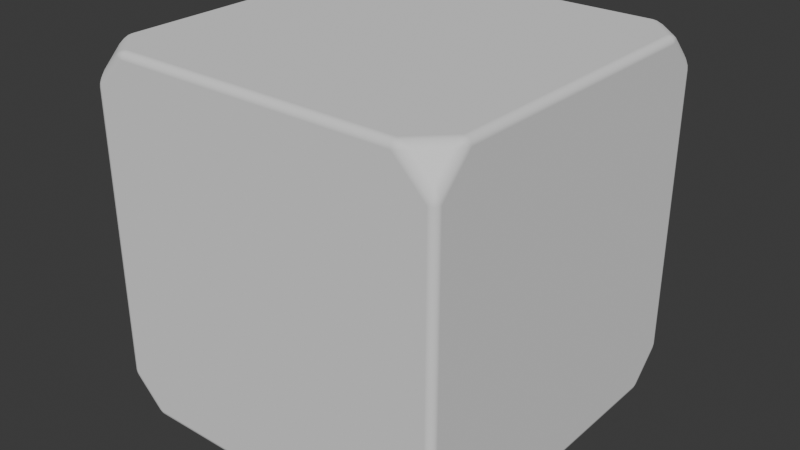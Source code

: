 # Source: dice.blend  (saved by Blender 4.0.36; exported with 4.5.12 LTS)
import bpy
from mathutils import Matrix  # noqa: F401  (used for matrix-valued properties, if any)

bpy.ops.wm.read_factory_settings(use_empty=True)
scene = bpy.context.scene
scene.name = 'Scene'

# ---- collections
col_collection = bpy.data.collections.new('Collection'); scene.collection.children.link(col_collection)

# ---- world
world_world = bpy.data.worlds.new('World'); scene.world = world_world
world_world.use_nodes = True; world_world.node_tree.nodes.clear()
_N = world_world.node_tree.nodes; _L = world_world.node_tree.links
n0 = _N.new('ShaderNodeOutputWorld'); n0.name = 'World Output'; n0.location = (300, 300)
n1 = _N.new('ShaderNodeBackground'); n1.name = 'Background'; n1.location = (10, 300)
n1.inputs[0].default_value = (0.05088, 0.05088, 0.05088, 1.0)
_L.new(n1.outputs[0], n0.inputs[0])
n0.is_active_output = True
world_world.color = (0.05088, 0.05088, 0.05088)
world_world.use_sun_shadow = False
world_world.sun_shadow_jitter_overblur = 0.0

# ---- meshes
me_cube_001 = bpy.data.meshes.new('Cube.001')
me_cube_001.from_pydata([(-0.3921, -0.4799, -0.5), (-0.3921, -0.5, -0.4799), (-0.4332, -0.4836, -0.4836), (-0.3921, -0.4898, -0.497), (-0.4062, -0.4821, -0.4976), (-0.4021, -0.4905, -0.4954), (-0.4062, -0.4976, -0.4821), (-0.3921, -0.497, -0.4898), (-0.4021, -0.4954, -0.4905), (-0.4212, -0.4835, -0.4916), (-0.4212, -0.4916, -0.4835), (-0.4114, -0.4911, -0.4911), (-0.4799, -0.5, -0.3921), (-0.5, -0.4799, -0.3921), (-0.4836, -0.4836, -0.4332), (-0.4898, -0.497, -0.3921), (-0.4821, -0.4976, -0.4062), (-0.4905, -0.4954, -0.4021), (-0.4976, -0.4821, -0.4062), (-0.497, -0.4898, -0.3921), (-0.4954, -0.4905, -0.4021), (-0.4835, -0.4916, -0.4212), (-0.4916, -0.4835, -0.4212), (-0.4911, -0.4911, -0.4114), (-0.4799, -0.3921, -0.5), (-0.4836, -0.4332, -0.4836), (-0.5, -0.3921, -0.4799), (-0.4821, -0.4062, -0.4976), (-0.4898, -0.3921, -0.497), (-0.4905, -0.4021, -0.4954), (-0.4916, -0.4212, -0.4835), (-0.4835, -0.4212, -0.4916), (-0.4911, -0.4114, -0.4911), (-0.497, -0.3921, -0.4898), (-0.4976, -0.4062, -0.4821), (-0.4954, -0.4021, -0.4905), (-0.3921, -0.5, 0.4799), (-0.3921, -0.4799, 0.5), (-0.4332, -0.4836, 0.4836), (-0.3921, -0.497, 0.4898), (-0.4062, -0.4976, 0.4821), (-0.4021, -0.4954, 0.4905), (-0.4062, -0.4821, 0.4976), (-0.3921, -0.4898, 0.497), (-0.4021, -0.4905, 0.4954), (-0.4212, -0.4916, 0.4835), (-0.4212, -0.4835, 0.4916), (-0.4114, -0.4911, 0.4911), (-0.4799, -0.3921, 0.5), (-0.5, -0.3921, 0.4799), (-0.4836, -0.4332, 0.4836), (-0.4898, -0.3921, 0.497), (-0.4821, -0.4062, 0.4976), (-0.4905, -0.4021, 0.4954), (-0.4976, -0.4062, 0.4821), (-0.497, -0.3921, 0.4898), (-0.4954, -0.4021, 0.4905), (-0.4835, -0.4212, 0.4916), (-0.4916, -0.4212, 0.4835), (-0.4911, -0.4114, 0.4911), (-0.4799, -0.5, 0.3921), (-0.4836, -0.4836, 0.4332), (-0.5, -0.4799, 0.3921), (-0.4821, -0.4976, 0.4062), (-0.4898, -0.497, 0.3921), (-0.4905, -0.4954, 0.4021), (-0.4916, -0.4835, 0.4212), (-0.4835, -0.4916, 0.4212), (-0.4911, -0.4911, 0.4114), (-0.497, -0.4898, 0.3921), (-0.4976, -0.4821, 0.4062), (-0.4954, -0.4905, 0.4021), (-0.4799, 0.3921, -0.5), (-0.5, 0.3921, -0.4799), (-0.4836, 0.4332, -0.4836), (-0.4898, 0.3921, -0.497), (-0.4821, 0.4062, -0.4976), (-0.4905, 0.4021, -0.4954), (-0.4976, 0.4062, -0.4821), (-0.497, 0.3921, -0.4898), (-0.4954, 0.4021, -0.4905), (-0.4835, 0.4212, -0.4916), (-0.4916, 0.4212, -0.4835), (-0.4911, 0.4114, -0.4911), (-0.5, 0.4799, -0.3921), (-0.4799, 0.5, -0.3921), (-0.4836, 0.4836, -0.4332), (-0.497, 0.4898, -0.3921), (-0.4976, 0.4821, -0.4062), (-0.4954, 0.4905, -0.4021), (-0.4821, 0.4976, -0.4062), (-0.4898, 0.497, -0.3921), (-0.4905, 0.4954, -0.4021), (-0.4916, 0.4835, -0.4212), (-0.4835, 0.4916, -0.4212), (-0.4911, 0.4911, -0.4114), (-0.3921, 0.4799, -0.5), (-0.4332, 0.4836, -0.4836), (-0.3921, 0.5, -0.4799), (-0.4062, 0.4821, -0.4976), (-0.3921, 0.4898, -0.497), (-0.4021, 0.4905, -0.4954), (-0.4212, 0.4916, -0.4835), (-0.4212, 0.4835, -0.4916), (-0.4114, 0.4911, -0.4911), (-0.3921, 0.497, -0.4898), (-0.4062, 0.4976, -0.4821), (-0.4021, 0.4954, -0.4905), (-0.3921, 0.4799, 0.5), (-0.3921, 0.5, 0.4799), (-0.4332, 0.4836, 0.4836), (-0.3921, 0.4898, 0.497), (-0.4062, 0.4821, 0.4976), (-0.4021, 0.4905, 0.4954), (-0.4062, 0.4976, 0.4821), (-0.3921, 0.497, 0.4898), (-0.4021, 0.4954, 0.4905), (-0.4212, 0.4835, 0.4916), (-0.4212, 0.4916, 0.4835), (-0.4114, 0.4911, 0.4911), (-0.4799, 0.5, 0.3921), (-0.5, 0.4799, 0.3921), (-0.4836, 0.4836, 0.4332), (-0.4898, 0.497, 0.3921), (-0.4821, 0.4976, 0.4062), (-0.4905, 0.4954, 0.4021), (-0.4976, 0.4821, 0.4062), (-0.497, 0.4898, 0.3921), (-0.4954, 0.4905, 0.4021), (-0.4835, 0.4916, 0.4212), (-0.4916, 0.4835, 0.4212), (-0.4911, 0.4911, 0.4114), (-0.4799, 0.3921, 0.5), (-0.4836, 0.4332, 0.4836), (-0.5, 0.3921, 0.4799), (-0.4821, 0.4062, 0.4976), (-0.4898, 0.3921, 0.497), (-0.4905, 0.4021, 0.4954), (-0.4916, 0.4212, 0.4835), (-0.4835, 0.4212, 0.4916), (-0.4911, 0.4114, 0.4911), (-0.497, 0.3921, 0.4898), (-0.4976, 0.4062, 0.4821), (-0.4954, 0.4021, 0.4905), (0.4799, -0.3921, -0.5), (0.5, -0.3921, -0.4799), (0.4836, -0.4332, -0.4836), (0.4898, -0.3921, -0.497), (0.4821, -0.4062, -0.4976), (0.4905, -0.4021, -0.4954), (0.4976, -0.4062, -0.4821), (0.497, -0.3921, -0.4898), (0.4954, -0.4021, -0.4905), (0.4835, -0.4212, -0.4916), (0.4916, -0.4212, -0.4835), (0.4911, -0.4114, -0.4911), (0.5, -0.4799, -0.3921), (0.4799, -0.5, -0.3921), (0.4836, -0.4836, -0.4332), (0.497, -0.4898, -0.3921), (0.4976, -0.4821, -0.4062), (0.4954, -0.4905, -0.4021), (0.4821, -0.4976, -0.4062), (0.4898, -0.497, -0.3921), (0.4905, -0.4954, -0.4021), (0.4916, -0.4835, -0.4212), (0.4835, -0.4916, -0.4212), (0.4911, -0.4911, -0.4114), (0.3921, -0.4799, -0.5), (0.4332, -0.4836, -0.4836), (0.3921, -0.5, -0.4799), (0.4062, -0.4821, -0.4976), (0.3921, -0.4898, -0.497), (0.4021, -0.4905, -0.4954), (0.4212, -0.4916, -0.4835), (0.4212, -0.4835, -0.4916), (0.4114, -0.4911, -0.4911), (0.3921, -0.497, -0.4898), (0.4062, -0.4976, -0.4821), (0.4021, -0.4954, -0.4905), (0.3921, -0.4799, 0.5), (0.3921, -0.5, 0.4799), (0.4332, -0.4836, 0.4836), (0.3921, -0.4898, 0.497), (0.4062, -0.4821, 0.4976), (0.4021, -0.4905, 0.4954), (0.4062, -0.4976, 0.4821), (0.3921, -0.497, 0.4898), (0.4021, -0.4954, 0.4905), (0.4212, -0.4835, 0.4916), (0.4212, -0.4916, 0.4835), (0.4114, -0.4911, 0.4911), (0.4799, -0.5, 0.3921), (0.5, -0.4799, 0.3921), (0.4836, -0.4836, 0.4332), (0.4898, -0.497, 0.3921), (0.4821, -0.4976, 0.4062), (0.4905, -0.4954, 0.4021), (0.4976, -0.4821, 0.4062), (0.497, -0.4898, 0.3921), (0.4954, -0.4905, 0.4021), (0.4835, -0.4916, 0.4212), (0.4916, -0.4835, 0.4212), (0.4911, -0.4911, 0.4114), (0.4799, -0.3921, 0.5), (0.4836, -0.4332, 0.4836), (0.5, -0.3921, 0.4799), (0.4821, -0.4062, 0.4976), (0.4898, -0.3921, 0.497), (0.4905, -0.4021, 0.4954), (0.4916, -0.4212, 0.4835), (0.4835, -0.4212, 0.4916), (0.4911, -0.4114, 0.4911), (0.497, -0.3921, 0.4898), (0.4976, -0.4062, 0.4821), (0.4954, -0.4021, 0.4905), (0.3921, 0.4799, -0.5), (0.3921, 0.5, -0.4799), (0.4332, 0.4836, -0.4836), (0.3921, 0.4898, -0.497), (0.4062, 0.4821, -0.4976), (0.4021, 0.4905, -0.4954), (0.4062, 0.4976, -0.4821), (0.3921, 0.497, -0.4898), (0.4021, 0.4954, -0.4905), (0.4212, 0.4835, -0.4916), (0.4212, 0.4916, -0.4835), (0.4114, 0.4911, -0.4911), (0.4799, 0.5, -0.3921), (0.5, 0.4799, -0.3921), (0.4836, 0.4836, -0.4332), (0.4898, 0.497, -0.3921), (0.4821, 0.4976, -0.4062), (0.4905, 0.4954, -0.4021), (0.4976, 0.4821, -0.4062), (0.497, 0.4898, -0.3921), (0.4954, 0.4905, -0.4021), (0.4835, 0.4916, -0.4212), (0.4916, 0.4835, -0.4212), (0.4911, 0.4911, -0.4114), (0.4799, 0.3921, -0.5), (0.4836, 0.4332, -0.4836), (0.5, 0.3921, -0.4799), (0.4821, 0.4062, -0.4976), (0.4898, 0.3921, -0.497), (0.4905, 0.4021, -0.4954), (0.4916, 0.4212, -0.4835), (0.4835, 0.4212, -0.4916), (0.4911, 0.4114, -0.4911), (0.497, 0.3921, -0.4898), (0.4976, 0.4062, -0.4821), (0.4954, 0.4021, -0.4905), (0.4799, 0.3921, 0.5), (0.5, 0.3921, 0.4799), (0.4836, 0.4332, 0.4836), (0.4898, 0.3921, 0.497), (0.4821, 0.4062, 0.4976), (0.4905, 0.4021, 0.4954), (0.4976, 0.4062, 0.4821), (0.497, 0.3921, 0.4898), (0.4954, 0.4021, 0.4905), (0.4835, 0.4212, 0.4916), (0.4916, 0.4212, 0.4835), (0.4911, 0.4114, 0.4911), (0.5, 0.4799, 0.3921), (0.4799, 0.5, 0.3921), (0.4836, 0.4836, 0.4332), (0.497, 0.4898, 0.3921), (0.4976, 0.4821, 0.4062), (0.4954, 0.4905, 0.4021), (0.4821, 0.4976, 0.4062), (0.4898, 0.497, 0.3921), (0.4905, 0.4954, 0.4021), (0.4916, 0.4835, 0.4212), (0.4835, 0.4916, 0.4212), (0.4911, 0.4911, 0.4114), (0.3921, 0.4799, 0.5), (0.4332, 0.4836, 0.4836), (0.3921, 0.5, 0.4799), (0.4062, 0.4821, 0.4976), (0.3921, 0.4898, 0.497), (0.4021, 0.4905, 0.4954), (0.4212, 0.4916, 0.4835), (0.4212, 0.4835, 0.4916), (0.4114, 0.4911, 0.4911), (0.3921, 0.497, 0.4898), (0.4062, 0.4976, 0.4821), (0.4021, 0.4954, 0.4905)], [], [(26, 13, 62, 49, 134, 121, 84, 73), (182, 194, 205), (74, 86, 97), (38, 50, 61), (110, 122, 133), (170, 157, 192, 181, 36, 60, 12, 1), (252, 276, 108, 132, 48, 37, 180, 204), (98, 85, 120, 109, 278, 265, 228, 217), (146, 158, 169), (242, 229, 264, 253, 206, 193, 156, 145), (218, 230, 241), (254, 266, 277), (2, 14, 25), (0, 3, 5, 4), (3, 7, 8, 5), (1, 6, 8, 7), (6, 10, 11, 8), (2, 9, 11, 10), (9, 4, 5, 11), (5, 8, 11), (12, 15, 17, 16), (15, 19, 20, 17), (13, 18, 20, 19), (18, 22, 23, 20), (14, 21, 23, 22), (21, 16, 17, 23), (17, 20, 23), (24, 27, 29, 28), (27, 31, 32, 29), (25, 30, 32, 31), (30, 34, 35, 32), (26, 33, 35, 34), (33, 28, 29, 35), (29, 32, 35), (36, 39, 41, 40), (39, 43, 44, 41), (37, 42, 44, 43), (42, 46, 47, 44), (38, 45, 47, 46), (45, 40, 41, 47), (41, 44, 47), (48, 51, 53, 52), (51, 55, 56, 53), (49, 54, 56, 55), (54, 58, 59, 56), (50, 57, 59, 58), (57, 52, 53, 59), (53, 56, 59), (60, 63, 65, 64), (63, 67, 68, 65), (61, 66, 68, 67), (66, 70, 71, 68), (62, 69, 71, 70), (69, 64, 65, 71), (65, 68, 71), (72, 75, 77, 76), (75, 79, 80, 77), (73, 78, 80, 79), (78, 82, 83, 80), (74, 81, 83, 82), (81, 76, 77, 83), (77, 80, 83), (84, 87, 89, 88), (87, 91, 92, 89), (85, 90, 92, 91), (90, 94, 95, 92), (86, 93, 95, 94), (93, 88, 89, 95), (89, 92, 95), (96, 99, 101, 100), (99, 103, 104, 101), (97, 102, 104, 103), (102, 106, 107, 104), (98, 105, 107, 106), (105, 100, 101, 107), (101, 104, 107), (108, 111, 113, 112), (111, 115, 116, 113), (109, 114, 116, 115), (114, 118, 119, 116), (110, 117, 119, 118), (117, 112, 113, 119), (113, 116, 119), (120, 123, 125, 124), (123, 127, 128, 125), (121, 126, 128, 127), (126, 130, 131, 128), (122, 129, 131, 130), (129, 124, 125, 131), (125, 128, 131), (132, 135, 137, 136), (135, 139, 140, 137), (133, 138, 140, 139), (138, 142, 143, 140), (134, 141, 143, 142), (141, 136, 137, 143), (137, 140, 143), (144, 147, 149, 148), (147, 151, 152, 149), (145, 150, 152, 151), (150, 154, 155, 152), (146, 153, 155, 154), (153, 148, 149, 155), (149, 152, 155), (156, 159, 161, 160), (159, 163, 164, 161), (157, 162, 164, 163), (162, 166, 167, 164), (158, 165, 167, 166), (165, 160, 161, 167), (161, 164, 167), (168, 171, 173, 172), (171, 175, 176, 173), (169, 174, 176, 175), (174, 178, 179, 176), (170, 177, 179, 178), (177, 172, 173, 179), (173, 176, 179), (180, 183, 185, 184), (183, 187, 188, 185), (181, 186, 188, 187), (186, 190, 191, 188), (182, 189, 191, 190), (189, 184, 185, 191), (185, 188, 191), (192, 195, 197, 196), (195, 199, 200, 197), (193, 198, 200, 199), (198, 202, 203, 200), (194, 201, 203, 202), (201, 196, 197, 203), (197, 200, 203), (204, 207, 209, 208), (207, 211, 212, 209), (205, 210, 212, 211), (210, 214, 215, 212), (206, 213, 215, 214), (213, 208, 209, 215), (209, 212, 215), (216, 219, 221, 220), (219, 223, 224, 221), (217, 222, 224, 223), (222, 226, 227, 224), (218, 225, 227, 226), (225, 220, 221, 227), (221, 224, 227), (228, 231, 233, 232), (231, 235, 236, 233), (229, 234, 236, 235), (234, 238, 239, 236), (230, 237, 239, 238), (237, 232, 233, 239), (233, 236, 239), (240, 243, 245, 244), (243, 247, 248, 245), (241, 246, 248, 247), (246, 250, 251, 248), (242, 249, 251, 250), (249, 244, 245, 251), (245, 248, 251), (252, 255, 257, 256), (255, 259, 260, 257), (253, 258, 260, 259), (258, 262, 263, 260), (254, 261, 263, 262), (261, 256, 257, 263), (257, 260, 263), (264, 267, 269, 268), (267, 271, 272, 269), (265, 270, 272, 271), (270, 274, 275, 272), (266, 273, 275, 274), (273, 268, 269, 275), (269, 272, 275), (276, 279, 281, 280), (279, 283, 284, 281), (277, 282, 284, 283), (282, 286, 287, 284), (278, 285, 287, 286), (285, 280, 281, 287), (281, 284, 287), (24, 0, 4, 27), (27, 4, 9, 31), (31, 9, 2, 25), (1, 12, 16, 6), (6, 16, 21, 10), (10, 21, 14, 2), (13, 26, 34, 18), (18, 34, 30, 22), (22, 30, 25, 14), (60, 36, 40, 63), (63, 40, 45, 67), (67, 45, 38, 61), (37, 48, 52, 42), (42, 52, 57, 46), (46, 57, 50, 38), (49, 62, 70, 54), (54, 70, 66, 58), (58, 66, 61, 50), (96, 72, 76, 99), (99, 76, 81, 103), (103, 81, 74, 97), (73, 84, 88, 78), (78, 88, 93, 82), (82, 93, 86, 74), (85, 98, 106, 90), (90, 106, 102, 94), (94, 102, 97, 86), (132, 108, 112, 135), (135, 112, 117, 139), (139, 117, 110, 133), (109, 120, 124, 114), (114, 124, 129, 118), (118, 129, 122, 110), (121, 134, 142, 126), (126, 142, 138, 130), (130, 138, 133, 122), (168, 144, 148, 171), (171, 148, 153, 175), (175, 153, 146, 169), (145, 156, 160, 150), (150, 160, 165, 154), (154, 165, 158, 146), (157, 170, 178, 162), (162, 178, 174, 166), (166, 174, 169, 158), (204, 180, 184, 207), (207, 184, 189, 211), (211, 189, 182, 205), (181, 192, 196, 186), (186, 196, 201, 190), (190, 201, 194, 182), (193, 206, 214, 198), (198, 214, 210, 202), (202, 210, 205, 194), (240, 216, 220, 243), (243, 220, 225, 247), (247, 225, 218, 241), (217, 228, 232, 222), (222, 232, 237, 226), (226, 237, 230, 218), (229, 242, 250, 234), (234, 250, 246, 238), (238, 246, 241, 230), (276, 252, 256, 279), (279, 256, 261, 283), (283, 261, 254, 277), (253, 264, 268, 258), (258, 268, 273, 262), (262, 273, 266, 254), (265, 278, 286, 270), (270, 286, 282, 274), (274, 282, 277, 266), (26, 73, 79, 33), (33, 79, 75, 28), (28, 75, 72, 24), (98, 217, 223, 105), (105, 223, 219, 100), (100, 219, 216, 96), (242, 145, 151, 249), (249, 151, 147, 244), (244, 147, 144, 240), (170, 1, 7, 177), (177, 7, 3, 172), (172, 3, 0, 168), (12, 60, 64, 15), (15, 64, 69, 19), (19, 69, 62, 13), (48, 132, 136, 51), (51, 136, 141, 55), (55, 141, 134, 49), (120, 85, 91, 123), (123, 91, 87, 127), (127, 87, 84, 121), (156, 193, 199, 159), (159, 199, 195, 163), (163, 195, 192, 157), (180, 37, 43, 183), (183, 43, 39, 187), (187, 39, 36, 181), (206, 253, 259, 213), (213, 259, 255, 208), (208, 255, 252, 204), (278, 109, 115, 285), (285, 115, 111, 280), (280, 111, 108, 276), (264, 229, 235, 267), (267, 235, 231, 271), (271, 231, 228, 265), (72, 96, 216, 240, 144, 168, 0, 24)])
_uv = me_cube_001.uv_layers.new(name='UVMap')
_uv.uv.foreach_set('vector', [0.38, 0.02698, 0.402, 0.005022, 0.598, 0.005022, 0.62, 0.02698, 0.62, 0.223, 0.598, 0.245, 0.402, 0.245, 0.38, 0.223, 0.6376, 0.7459, 0.6124, 0.7459, 0.625, 0.7333, 0.2115, 0.4384, 0.3505, 0.2994, 0.3379, 0.312, 0.6621, 0.7733, 0.7885, 0.6469, 0.6495, 0.28, 0.7719, 0.4135, 0.6454, 0.2871, 0.658, 0.2745, 0.38, 0.777, 0.402, 0.755, 0.598, 0.755, 0.62, 0.777, 0.62, 0.973, 0.598, 0.995, 0.402, 0.995, 0.38, 0.973, 0.63, 0.527, 0.652, 0.505, 0.848, 0.505, 0.87, 0.527, 0.87, 0.723, 0.848, 0.745, 0.652, 0.745, 0.63, 0.723, 0.38, 0.277, 0.402, 0.255, 0.598, 0.255, 0.62, 0.277, 0.62, 0.473, 0.598, 0.495, 0.402, 0.495, 0.38, 0.473, 0.3791, 0.7374, 0.3917, 0.75, 0.3791, 0.7626, 0.38, 0.527, 0.402, 0.505, 0.598, 0.505, 0.62, 0.527, 0.62, 0.723, 0.598, 0.745, 0.402, 0.745, 0.38, 0.723, 0.3624, 0.5041, 0.3876, 0.5041, 0.375, 0.5167, 0.6209, 0.5126, 0.6083, 0.5, 0.6209, 0.4874, 0.2281, 0.6718, 0.3546, 0.7982, 0.342, 0.3049, 0.152, 0.745, 0.152, 0.7474, 0.1495, 0.7476, 0.1485, 0.7455, 0.152, 0.7474, 0.152, 0.75, 0.1499, 0.75, 0.1495, 0.7476, 0.38, 0.973, 0.3795, 0.9765, 0.375, 0.9751, 0.375, 0.973, 0.3795, 0.9765, 0.3797, 0.9798, 0.375, 0.9776, 0.375, 0.9751, 0.2281, 0.6718, 0.1921, 0.6141, 0.1724, 0.6774, 0.1967, 0.7968, 0.1452, 0.7453, 0.1485, 0.7455, 0.1495, 0.7476, 0.1474, 0.7475, 0.1495, 0.7476, 0.1499, 0.75, 0.1474, 0.7475, 0.402, 0.995, 0.402, 1.0, 0.3999, 1.0, 0.3985, 0.9955, 0.402, 0.0, 0.402, 0.002557, 0.3995, 0.002376, 0.3999, 0.0, 0.402, 0.005022, 0.3985, 0.004474, 0.3995, 0.002376, 0.402, 0.002557, 0.3985, 0.004474, 0.3952, 0.004666, 0.3974, 0.002493, 0.3995, 0.002376, 0.3546, 0.7982, 0.3531, 0.9532, 0.3974, 0.9024, 0.3952, 0.8173, 0.3952, 0.9953, 0.3985, 0.9955, 0.3999, 1.0, 0.3974, 1.0, 0.3999, 0.0, 0.3995, 0.002376, 0.3974, 0.002493, 0.13, 0.723, 0.1295, 0.7265, 0.1274, 0.7255, 0.1276, 0.723, 0.1295, 0.7265, 0.1297, 0.7298, 0.1275, 0.7276, 0.1274, 0.7255, 0.342, 0.3049, 0.3797, 0.2076, 0.3525, 0.09749, 0.3328, 0.1608, 0.3797, 0.02023, 0.3795, 0.02346, 0.375, 0.0249, 0.375, 0.02241, 0.38, 0.02698, 0.375, 0.02698, 0.375, 0.0249, 0.3795, 0.02346, 0.125, 0.723, 0.1276, 0.723, 0.1274, 0.7255, 0.125, 0.7251, 0.1274, 0.7255, 0.1275, 0.7276, 0.125, 0.7251, 0.62, 0.973, 0.6224, 0.973, 0.6226, 0.9755, 0.6205, 0.9765, 0.6224, 0.973, 0.625, 0.973, 0.625, 0.9751, 0.6226, 0.9755, 0.848, 0.745, 0.8515, 0.7455, 0.8501, 0.75, 0.848, 0.75, 0.8515, 0.7455, 0.8548, 0.7453, 0.8526, 0.75, 0.8501, 0.75, 0.6621, 0.7733, 0.6203, 0.7924, 0.6225, 0.8775, 0.6718, 0.9283, 0.6203, 0.9798, 0.6205, 0.9765, 0.6226, 0.9755, 0.6225, 0.9776, 0.6226, 0.9755, 0.625, 0.9751, 0.6225, 0.9776, 0.87, 0.723, 0.875, 0.723, 0.875, 0.7251, 0.8705, 0.7265, 0.625, 0.02698, 0.6224, 0.02698, 0.6226, 0.02447, 0.625, 0.0249, 0.62, 0.02698, 0.6205, 0.02346, 0.6226, 0.02447, 0.6224, 0.02698, 0.6205, 0.02346, 0.6203, 0.02023, 0.6225, 0.02241, 0.6226, 0.02447, 0.7885, 0.6469, 0.8282, 0.7719, 0.8475, 0.6525, 0.8235, 0.5892, 0.8703, 0.7298, 0.8705, 0.7265, 0.875, 0.7251, 0.875, 0.7276, 0.625, 0.0249, 0.6226, 0.02447, 0.6225, 0.02241, 0.598, 0.995, 0.6015, 0.9955, 0.6001, 1.0, 0.598, 1.0, 0.6015, 0.9955, 0.6048, 0.9953, 0.6026, 1.0, 0.6001, 1.0, 0.6495, 0.28, 0.6516, 0.1359, 0.6276, 0.07259, 0.6048, 0.1827, 0.6048, 0.004666, 0.6015, 0.004474, 0.6005, 0.002376, 0.6026, 0.002493, 0.598, 0.005022, 0.598, 0.002557, 0.6005, 0.002376, 0.6015, 0.004474, 0.598, 0.002557, 0.598, 0.0, 0.6001, 0.0, 0.6005, 0.002376, 0.6001, 0.0, 0.6026, 0.002493, 0.6005, 0.002376, 0.13, 0.527, 0.1276, 0.527, 0.1274, 0.5245, 0.1295, 0.5235, 0.1276, 0.527, 0.125, 0.527, 0.125, 0.5249, 0.1274, 0.5245, 0.38, 0.223, 0.378, 0.2281, 0.375, 0.2251, 0.375, 0.223, 0.1576, 0.4923, 0.1844, 0.4655, 0.15, 0.4999, 0.125, 0.5249, 0.2115, 0.4384, 0.1718, 0.4781, 0.15, 0.4999, 0.1844, 0.4655, 0.1297, 0.5202, 0.1295, 0.5235, 0.1274, 0.5245, 0.1275, 0.5224, 0.1274, 0.5245, 0.125, 0.5249, 0.1275, 0.5224, 0.402, 0.245, 0.402, 0.2474, 0.3985, 0.2486, 0.3969, 0.247, 0.402, 0.2474, 0.402, 0.2526, 0.3995, 0.2524, 0.3985, 0.2486, 0.402, 0.255, 0.3985, 0.2545, 0.3995, 0.2524, 0.402, 0.2526, 0.3985, 0.2545, 0.3768, 0.2731, 0.3799, 0.27, 0.3995, 0.2524, 0.3505, 0.2994, 0.3563, 0.2936, 0.3799, 0.27, 0.3768, 0.2731, 0.3563, 0.2936, 0.3673, 0.2826, 0.3844, 0.2655, 0.3799, 0.27, 0.3844, 0.2655, 0.3972, 0.2527, 0.3799, 0.27, 0.152, 0.505, 0.1485, 0.5045, 0.1495, 0.5024, 0.152, 0.5026, 0.1485, 0.5045, 0.1452, 0.5047, 0.1474, 0.5025, 0.1495, 0.5024, 0.3379, 0.312, 0.3612, 0.2887, 0.35, 0.2999, 0.3282, 0.3217, 0.3612, 0.2887, 0.3795, 0.2735, 0.375, 0.2749, 0.35, 0.2999, 0.38, 0.277, 0.375, 0.277, 0.375, 0.2749, 0.3795, 0.2735, 0.152, 0.5, 0.152, 0.5026, 0.1495, 0.5024, 0.1499, 0.5, 0.1495, 0.5024, 0.1474, 0.5025, 0.1499, 0.5, 0.848, 0.505, 0.848, 0.5, 0.8501, 0.5, 0.8531, 0.503, 0.625, 0.277, 0.6224, 0.277, 0.6226, 0.2745, 0.625, 0.2749, 0.62, 0.277, 0.6205, 0.2735, 0.6226, 0.2745, 0.6224, 0.277, 0.6205, 0.2735, 0.6203, 0.2702, 0.6225, 0.2724, 0.6226, 0.2745, 0.7719, 0.4135, 0.7982, 0.4406, 0.8251, 0.475, 0.8033, 0.4532, 0.7982, 0.4406, 0.8234, 0.4674, 0.8501, 0.5, 0.8251, 0.475, 0.625, 0.2749, 0.6226, 0.2745, 0.6225, 0.2724, 0.598, 0.255, 0.598, 0.2526, 0.6005, 0.2524, 0.6015, 0.2545, 0.598, 0.2526, 0.598, 0.2474, 0.6005, 0.2476, 0.6005, 0.2524, 0.598, 0.245, 0.6015, 0.2455, 0.6005, 0.2476, 0.598, 0.2474, 0.6015, 0.2455, 0.6215, 0.2638, 0.6184, 0.265, 0.6005, 0.2476, 0.6454, 0.2871, 0.6469, 0.2968, 0.6184, 0.265, 0.6215, 0.2638, 0.6048, 0.2547, 0.6015, 0.2545, 0.6005, 0.2524, 0.6029, 0.2522, 0.6005, 0.2488, 0.6005, 0.2476, 0.6029, 0.2478, 0.87, 0.527, 0.872, 0.5219, 0.875, 0.5249, 0.875, 0.527, 0.6517, 0.2577, 0.6575, 0.2687, 0.6384, 0.2451, 0.625, 0.2251, 0.658, 0.2745, 0.637, 0.2482, 0.6384, 0.2451, 0.6575, 0.2687, 0.637, 0.2482, 0.6205, 0.2265, 0.6226, 0.2255, 0.6384, 0.2451, 0.62, 0.223, 0.6224, 0.223, 0.6226, 0.2255, 0.6205, 0.2265, 0.6224, 0.223, 0.625, 0.223, 0.625, 0.2251, 0.6226, 0.2255, 0.625, 0.2251, 0.6228, 0.2279, 0.6226, 0.2255, 0.37, 0.723, 0.3724, 0.723, 0.3726, 0.7255, 0.3705, 0.7265, 0.3724, 0.723, 0.3776, 0.723, 0.3774, 0.7255, 0.3726, 0.7255, 0.38, 0.723, 0.3795, 0.7265, 0.3774, 0.7255, 0.3776, 0.723, 0.3795, 0.7265, 0.3788, 0.7324, 0.375, 0.7301, 0.3774, 0.7255, 0.3791, 0.7374, 0.375, 0.7344, 0.375, 0.7301, 0.3788, 0.7324, 0.3703, 0.7298, 0.3705, 0.7265, 0.3726, 0.7255, 0.3725, 0.7276, 0.3726, 0.7255, 0.3738, 0.7255, 0.3725, 0.7276, 0.402, 0.745, 0.402, 0.7474, 0.3995, 0.7476, 0.3985, 0.7455, 0.402, 0.7474, 0.402, 0.7526, 0.3995, 0.7524, 0.3995, 0.7476, 0.402, 0.755, 0.3985, 0.7545, 0.3995, 0.7524, 0.402, 0.7526, 0.3985, 0.7545, 0.3944, 0.752, 0.3966, 0.75, 0.3995, 0.7524, 0.3917, 0.75, 0.3944, 0.748, 0.3966, 0.75, 0.3944, 0.752, 0.3944, 0.748, 0.3985, 0.7455, 0.3995, 0.7476, 0.3966, 0.75, 0.3995, 0.7476, 0.3995, 0.7524, 0.3966, 0.75, 0.348, 0.745, 0.3515, 0.7455, 0.3505, 0.7476, 0.348, 0.7474, 0.3515, 0.7455, 0.3548, 0.7453, 0.3526, 0.7475, 0.3505, 0.7476, 0.3791, 0.7626, 0.3788, 0.7676, 0.375, 0.7699, 0.375, 0.7656, 0.3788, 0.7676, 0.3795, 0.7735, 0.375, 0.7749, 0.375, 0.7699, 0.38, 0.777, 0.375, 0.777, 0.375, 0.7749, 0.3795, 0.7735, 0.348, 0.75, 0.348, 0.7474, 0.3505, 0.7476, 0.3501, 0.75, 0.3505, 0.7476, 0.3526, 0.7475, 0.3501, 0.75, 0.652, 0.745, 0.652, 0.75, 0.6499, 0.75, 0.6485, 0.7455, 0.625, 0.777, 0.6224, 0.777, 0.6226, 0.7745, 0.625, 0.7749, 0.62, 0.777, 0.6205, 0.7735, 0.6226, 0.7745, 0.6224, 0.777, 0.6205, 0.7735, 0.6203, 0.7702, 0.6225, 0.7724, 0.6226, 0.7745, 0.6376, 0.7459, 0.6426, 0.7462, 0.6449, 0.75, 0.6406, 0.75, 0.6426, 0.7462, 0.6485, 0.7455, 0.6499, 0.75, 0.6449, 0.75, 0.625, 0.7749, 0.6226, 0.7745, 0.6225, 0.7724, 0.598, 0.755, 0.598, 0.7526, 0.6005, 0.7524, 0.6015, 0.7545, 0.598, 0.7526, 0.598, 0.7474, 0.6005, 0.7476, 0.6005, 0.7524, 0.598, 0.745, 0.6015, 0.7455, 0.6005, 0.7476, 0.598, 0.7474, 0.6015, 0.7455, 0.6074, 0.7462, 0.6051, 0.75, 0.6005, 0.7476, 0.6124, 0.7459, 0.6094, 0.75, 0.6051, 0.75, 0.6074, 0.7462, 0.6048, 0.7547, 0.6015, 0.7545, 0.6005, 0.7524, 0.6026, 0.7525, 0.6005, 0.7524, 0.6005, 0.7512, 0.6026, 0.7525, 0.63, 0.723, 0.6295, 0.7265, 0.6274, 0.7255, 0.6276, 0.723, 0.6295, 0.7265, 0.627, 0.7306, 0.625, 0.7284, 0.6274, 0.7255, 0.625, 0.7333, 0.623, 0.7306, 0.625, 0.7284, 0.627, 0.7306, 0.623, 0.7306, 0.6205, 0.7265, 0.6226, 0.7255, 0.625, 0.7284, 0.62, 0.723, 0.6224, 0.723, 0.6226, 0.7255, 0.6205, 0.7265, 0.6224, 0.723, 0.6276, 0.723, 0.6274, 0.7255, 0.6226, 0.7255, 0.6274, 0.7255, 0.625, 0.7284, 0.6226, 0.7255, 0.348, 0.505, 0.348, 0.5026, 0.3505, 0.5024, 0.3515, 0.5045, 0.348, 0.5026, 0.348, 0.5, 0.3501, 0.5, 0.3505, 0.5024, 0.38, 0.473, 0.378, 0.4781, 0.375, 0.4751, 0.375, 0.473, 0.356, 0.5, 0.3594, 0.5018, 0.3551, 0.5017, 0.3501, 0.5, 0.3624, 0.5041, 0.3574, 0.5038, 0.3551, 0.5017, 0.3594, 0.5018, 0.3574, 0.5038, 0.3515, 0.5045, 0.3505, 0.5024, 0.3551, 0.5017, 0.3505, 0.5024, 0.3501, 0.5, 0.3529, 0.5022, 0.402, 0.495, 0.402, 0.4974, 0.3985, 0.4986, 0.3969, 0.497, 0.402, 0.4974, 0.402, 0.5026, 0.3995, 0.5024, 0.3985, 0.4986, 0.402, 0.505, 0.3985, 0.5045, 0.3995, 0.5024, 0.402, 0.5026, 0.3985, 0.5045, 0.3926, 0.5038, 0.3949, 0.5017, 0.3995, 0.5024, 0.3876, 0.5041, 0.3906, 0.5018, 0.3949, 0.5017, 0.3926, 0.5038, 0.3906, 0.5018, 0.394, 0.5, 0.3971, 0.5, 0.3949, 0.5017, 0.3971, 0.5, 0.3983, 0.5013, 0.3949, 0.5017, 0.37, 0.527, 0.3705, 0.5235, 0.3726, 0.5245, 0.3724, 0.527, 0.3705, 0.5235, 0.373, 0.5194, 0.375, 0.5216, 0.3726, 0.5245, 0.375, 0.5167, 0.377, 0.5194, 0.375, 0.5216, 0.373, 0.5194, 0.377, 0.5194, 0.3795, 0.5235, 0.3774, 0.5245, 0.375, 0.5216, 0.38, 0.527, 0.3776, 0.527, 0.3774, 0.5245, 0.3795, 0.5235, 0.3776, 0.527, 0.3724, 0.527, 0.3726, 0.5245, 0.3774, 0.5245, 0.3726, 0.5245, 0.375, 0.5216, 0.3774, 0.5245, 0.63, 0.527, 0.6276, 0.527, 0.6274, 0.5245, 0.628, 0.5219, 0.6276, 0.527, 0.6224, 0.527, 0.6226, 0.5245, 0.6274, 0.5245, 0.62, 0.527, 0.6205, 0.5235, 0.6226, 0.5245, 0.6224, 0.527, 0.6205, 0.5235, 0.6212, 0.5176, 0.6233, 0.5199, 0.6226, 0.5245, 0.6209, 0.5126, 0.6232, 0.5156, 0.6233, 0.5199, 0.6212, 0.5176, 0.6232, 0.5156, 0.625, 0.519, 0.6249, 0.5221, 0.6233, 0.5199, 0.6238, 0.5245, 0.6226, 0.5245, 0.6228, 0.5221, 0.598, 0.505, 0.598, 0.5026, 0.6005, 0.5024, 0.6015, 0.5045, 0.598, 0.5026, 0.598, 0.4974, 0.6005, 0.4976, 0.6005, 0.5024, 0.598, 0.495, 0.6015, 0.4955, 0.6005, 0.4976, 0.598, 0.4974, 0.6015, 0.4955, 0.6056, 0.498, 0.6034, 0.5, 0.6005, 0.4976, 0.6083, 0.5, 0.6056, 0.502, 0.6034, 0.5, 0.6056, 0.498, 0.6056, 0.502, 0.6015, 0.5045, 0.6005, 0.5024, 0.6034, 0.5, 0.6005, 0.5024, 0.6005, 0.4976, 0.6034, 0.5, 0.652, 0.505, 0.6469, 0.503, 0.6499, 0.5, 0.652, 0.5, 0.625, 0.481, 0.6232, 0.4844, 0.6233, 0.4801, 0.625, 0.4751, 0.6209, 0.4874, 0.6212, 0.4824, 0.6233, 0.4801, 0.6232, 0.4844, 0.6212, 0.4824, 0.6205, 0.4765, 0.6226, 0.4755, 0.6233, 0.4801, 0.62, 0.473, 0.6224, 0.473, 0.6226, 0.4755, 0.6205, 0.4765, 0.6224, 0.473, 0.625, 0.473, 0.625, 0.4751, 0.6226, 0.4755, 0.625, 0.4751, 0.6228, 0.4779, 0.6226, 0.4755, 0.13, 0.723, 0.152, 0.745, 0.1485, 0.7455, 0.1295, 0.7265, 0.1295, 0.7265, 0.1485, 0.7455, 0.1452, 0.7453, 0.1297, 0.7298, 0.3328, 0.1608, 0.1921, 0.6141, 0.2281, 0.6718, 0.342, 0.3049, 0.38, 0.973, 0.402, 0.995, 0.3985, 0.9955, 0.3795, 0.9765, 0.3795, 0.9765, 0.3985, 0.9955, 0.3952, 0.9953, 0.3797, 0.9798, 0.1967, 0.7968, 0.3531, 0.9532, 0.3546, 0.7982, 0.2281, 0.6718, 0.402, 0.005022, 0.38, 0.02698, 0.3795, 0.02346, 0.3985, 0.004474, 0.3985, 0.004474, 0.3795, 0.02346, 0.3797, 0.02023, 0.3952, 0.004666, 0.3952, 0.8173, 0.3797, 0.2076, 0.342, 0.3049, 0.3546, 0.7982, 0.598, 0.995, 0.62, 0.973, 0.6205, 0.9765, 0.6015, 0.9955, 0.6015, 0.9955, 0.6205, 0.9765, 0.6203, 0.9798, 0.6048, 0.9953, 0.6048, 0.1827, 0.6203, 0.7924, 0.6621, 0.7733, 0.6495, 0.28, 0.848, 0.745, 0.87, 0.723, 0.8705, 0.7265, 0.8515, 0.7455, 0.8515, 0.7455, 0.8705, 0.7265, 0.8703, 0.7298, 0.8548, 0.7453, 0.6718, 0.9283, 0.8282, 0.7719, 0.7885, 0.6469, 0.6621, 0.7733, 0.62, 0.02698, 0.598, 0.005022, 0.6015, 0.004474, 0.6205, 0.02346, 0.6205, 0.02346, 0.6015, 0.004474, 0.6048, 0.004666, 0.6203, 0.02023, 0.8235, 0.5892, 0.6516, 0.1359, 0.6495, 0.28, 0.7885, 0.6469, 0.152, 0.505, 0.13, 0.527, 0.1295, 0.5235, 0.1485, 0.5045, 0.1485, 0.5045, 0.1295, 0.5235, 0.1297, 0.5202, 0.1452, 0.5047, 0.3282, 0.3217, 0.1718, 0.4781, 0.2115, 0.4384, 0.3379, 0.312, 0.38, 0.223, 0.402, 0.245, 0.3969, 0.247, 0.378, 0.2281, 0.1576, 0.4923, 0.3673, 0.2826, 0.3563, 0.2936, 0.1844, 0.4655, 0.1844, 0.4655, 0.3563, 0.2936, 0.3505, 0.2994, 0.2115, 0.4384, 0.402, 0.255, 0.38, 0.277, 0.3795, 0.2735, 0.3985, 0.2545, 0.3985, 0.2545, 0.3795, 0.2735, 0.3612, 0.2887, 0.3768, 0.2731, 0.3768, 0.2731, 0.3612, 0.2887, 0.3379, 0.312, 0.3505, 0.2994, 0.87, 0.527, 0.848, 0.505, 0.8531, 0.503, 0.872, 0.5219, 0.6517, 0.2577, 0.8234, 0.4674, 0.7982, 0.4406, 0.6575, 0.2687, 0.6575, 0.2687, 0.7982, 0.4406, 0.7719, 0.4135, 0.658, 0.2745, 0.62, 0.277, 0.598, 0.255, 0.6015, 0.2545, 0.6205, 0.2735, 0.6205, 0.2735, 0.6015, 0.2545, 0.6048, 0.2547, 0.6203, 0.2702, 0.8033, 0.4532, 0.6469, 0.2968, 0.6454, 0.2871, 0.7719, 0.4135, 0.598, 0.245, 0.62, 0.223, 0.6205, 0.2265, 0.6015, 0.2455, 0.6015, 0.2455, 0.6205, 0.2265, 0.637, 0.2482, 0.6215, 0.2638, 0.6215, 0.2638, 0.637, 0.2482, 0.658, 0.2745, 0.6454, 0.2871, 0.348, 0.745, 0.37, 0.723, 0.3705, 0.7265, 0.3515, 0.7455, 0.3515, 0.7455, 0.3705, 0.7265, 0.3703, 0.7298, 0.3548, 0.7453, 0.375, 0.7656, 0.375, 0.7344, 0.3791, 0.7374, 0.3791, 0.7626, 0.38, 0.723, 0.402, 0.745, 0.3985, 0.7455, 0.3795, 0.7265, 0.3795, 0.7265, 0.3985, 0.7455, 0.3944, 0.748, 0.3788, 0.7324, 0.3788, 0.7324, 0.3944, 0.748, 0.3917, 0.75, 0.3791, 0.7374, 0.402, 0.755, 0.38, 0.777, 0.3795, 0.7735, 0.3985, 0.7545, 0.3985, 0.7545, 0.3795, 0.7735, 0.3788, 0.7676, 0.3944, 0.752, 0.3944, 0.752, 0.3788, 0.7676, 0.3791, 0.7626, 0.3917, 0.75, 0.63, 0.723, 0.652, 0.745, 0.6485, 0.7455, 0.6295, 0.7265, 0.6295, 0.7265, 0.6485, 0.7455, 0.6426, 0.7462, 0.627, 0.7306, 0.627, 0.7306, 0.6426, 0.7462, 0.6376, 0.7459, 0.625, 0.7333, 0.62, 0.777, 0.598, 0.755, 0.6015, 0.7545, 0.6205, 0.7735, 0.6205, 0.7735, 0.6015, 0.7545, 0.6048, 0.7547, 0.6203, 0.7702, 0.6406, 0.75, 0.6094, 0.75, 0.6124, 0.7459, 0.6376, 0.7459, 0.598, 0.745, 0.62, 0.723, 0.6205, 0.7265, 0.6015, 0.7455, 0.6015, 0.7455, 0.6205, 0.7265, 0.623, 0.7306, 0.6074, 0.7462, 0.6074, 0.7462, 0.623, 0.7306, 0.625, 0.7333, 0.6124, 0.7459, 0.37, 0.527, 0.348, 0.505, 0.3515, 0.5045, 0.3705, 0.5235, 0.3705, 0.5235, 0.3515, 0.5045, 0.3574, 0.5038, 0.373, 0.5194, 0.373, 0.5194, 0.3574, 0.5038, 0.3624, 0.5041, 0.375, 0.5167, 0.38, 0.473, 0.402, 0.495, 0.3969, 0.497, 0.378, 0.4781, 0.356, 0.5, 0.394, 0.5, 0.3906, 0.5018, 0.3594, 0.5018, 0.3594, 0.5018, 0.3906, 0.5018, 0.3876, 0.5041, 0.3624, 0.5041, 0.402, 0.505, 0.38, 0.527, 0.3795, 0.5235, 0.3985, 0.5045, 0.3985, 0.5045, 0.3795, 0.5235, 0.377, 0.5194, 0.3926, 0.5038, 0.3926, 0.5038, 0.377, 0.5194, 0.375, 0.5167, 0.3876, 0.5041, 0.652, 0.505, 0.63, 0.527, 0.628, 0.5219, 0.6469, 0.503, 0.625, 0.481, 0.625, 0.519, 0.6232, 0.5156, 0.6232, 0.4844, 0.6232, 0.4844, 0.6232, 0.5156, 0.6209, 0.5126, 0.6209, 0.4874, 0.62, 0.527, 0.598, 0.505, 0.6015, 0.5045, 0.6205, 0.5235, 0.6205, 0.5235, 0.6015, 0.5045, 0.6056, 0.502, 0.6212, 0.5176, 0.6212, 0.5176, 0.6056, 0.502, 0.6083, 0.5, 0.6209, 0.5126, 0.598, 0.495, 0.62, 0.473, 0.6205, 0.4765, 0.6015, 0.4955, 0.6015, 0.4955, 0.6205, 0.4765, 0.6212, 0.4824, 0.6056, 0.498, 0.6056, 0.498, 0.6212, 0.4824, 0.6209, 0.4874, 0.6083, 0.5, 0.38, 0.02698, 0.38, 0.223, 0.375, 0.223, 0.375, 0.02698, 0.125, 0.723, 0.125, 0.527, 0.1276, 0.527, 0.1276, 0.723, 0.1276, 0.723, 0.1276, 0.527, 0.13, 0.527, 0.13, 0.723, 0.38, 0.277, 0.38, 0.473, 0.375, 0.473, 0.375, 0.277, 0.152, 0.5, 0.348, 0.5, 0.348, 0.5026, 0.152, 0.5026, 0.152, 0.5026, 0.348, 0.5026, 0.348, 0.505, 0.152, 0.505, 0.38, 0.527, 0.38, 0.723, 0.3776, 0.723, 0.3776, 0.527, 0.3776, 0.527, 0.3776, 0.723, 0.3724, 0.723, 0.3724, 0.527, 0.3724, 0.527, 0.3724, 0.723, 0.37, 0.723, 0.37, 0.527, 0.38, 0.777, 0.38, 0.973, 0.375, 0.973, 0.375, 0.777, 0.348, 0.75, 0.152, 0.75, 0.152, 0.7474, 0.348, 0.7474, 0.348, 0.7474, 0.152, 0.7474, 0.152, 0.745, 0.348, 0.745, 0.402, 0.995, 0.598, 0.995, 0.598, 1.0, 0.402, 1.0, 0.402, 0.0, 0.598, 0.0, 0.598, 0.002557, 0.402, 0.002557, 0.402, 0.002557, 0.598, 0.002557, 0.598, 0.005022, 0.402, 0.005022, 0.87, 0.723, 0.87, 0.527, 0.875, 0.527, 0.875, 0.723, 0.625, 0.02698, 0.625, 0.223, 0.6224, 0.223, 0.6224, 0.02698, 0.6224, 0.02698, 0.6224, 0.223, 0.62, 0.223, 0.62, 0.02698, 0.598, 0.255, 0.402, 0.255, 0.402, 0.2526, 0.598, 0.2526, 0.598, 0.2526, 0.402, 0.2526, 0.402, 0.2474, 0.598, 0.2474, 0.598, 0.2474, 0.402, 0.2474, 0.402, 0.245, 0.598, 0.245, 0.402, 0.745, 0.598, 0.745, 0.598, 0.7474, 0.402, 0.7474, 0.402, 0.7474, 0.598, 0.7474, 0.598, 0.7526, 0.402, 0.7526, 0.402, 0.7526, 0.598, 0.7526, 0.598, 0.755, 0.402, 0.755, 0.652, 0.745, 0.848, 0.745, 0.848, 0.75, 0.652, 0.75, 0.625, 0.777, 0.625, 0.973, 0.6224, 0.973, 0.6224, 0.777, 0.6224, 0.777, 0.6224, 0.973, 0.62, 0.973, 0.62, 0.777, 0.62, 0.723, 0.62, 0.527, 0.6224, 0.527, 0.6224, 0.723, 0.6224, 0.723, 0.6224, 0.527, 0.6276, 0.527, 0.6276, 0.723, 0.6276, 0.723, 0.6276, 0.527, 0.63, 0.527, 0.63, 0.723, 0.62, 0.473, 0.62, 0.277, 0.6224, 0.277, 0.6224, 0.473, 0.6224, 0.473, 0.6224, 0.277, 0.625, 0.277, 0.625, 0.473, 0.652, 0.5, 0.848, 0.5, 0.848, 0.505, 0.652, 0.505, 0.598, 0.505, 0.402, 0.505, 0.402, 0.5026, 0.598, 0.5026, 0.598, 0.5026, 0.402, 0.5026, 0.402, 0.4974, 0.598, 0.4974, 0.598, 0.4974, 0.402, 0.4974, 0.402, 0.495, 0.598, 0.495, 0.13, 0.527, 0.152, 0.505, 0.348, 0.505, 0.37, 0.527, 0.37, 0.723, 0.348, 0.745, 0.152, 0.745, 0.13, 0.723])
me_cube_001.update()
me_cube_001.normals_split_custom_set([tuple(v) for v in zip(*[iter([-1.0, -1.645e-08, 0.0, -1.0, -1.645e-08, 0.0, -1.0, -1.645e-08, 0.0, -1.0, -1.645e-08, 0.0, -1.0, -1.645e-08, 0.0, -1.0, -1.645e-08, 0.0, -1.0, -1.645e-08, 0.0, -1.0, -1.645e-08, 0.0, 0.5774, -0.5774, 0.5774, 0.5774, -0.5774, 0.5774, 0.5774, -0.5774, 0.5774, -0.5774, 0.5774, -0.5774, -0.5774, 0.5774, -0.5774, -0.5774, 0.5774, -0.5774, -0.5774, -0.5774, 0.5774, -0.5774, -0.5774, 0.5774, -0.5774, -0.5774, 0.5774, -0.5774, 0.5774, 0.5774, -0.5774, 0.5774, 0.5774, -0.5774, 0.5774, 0.5774, 0.0, -1.0, 0.0, 0.0, -1.0, 0.0, 0.0, -1.0, 0.0, 0.0, -1.0, 0.0, 0.0, -1.0, 0.0, 0.0, -1.0, 0.0, 0.0, -1.0, 0.0, 0.0, -1.0, 0.0, 0.0, 0.0, 1.0, 0.0, 0.0, 1.0, 0.0, 0.0, 1.0, 0.0, 0.0, 1.0, 0.0, 0.0, 1.0, 0.0, 0.0, 1.0, 0.0, 0.0, 1.0, 0.0, 0.0, 1.0, 0.0, 1.0, 0.0, 0.0, 1.0, 0.0, 0.0, 1.0, 0.0, 0.0, 1.0, 0.0, 0.0, 1.0, 0.0, 0.0, 1.0, 0.0, 0.0, 1.0, 0.0, 0.0, 1.0, 0.0, 0.5774, -0.5774, -0.5774, 0.5774, -0.5774, -0.5774, 0.5774, -0.5774, -0.5774, 1.0, 1.645e-08, 0.0, 1.0, 1.645e-08, 0.0, 1.0, 1.645e-08, 0.0, 1.0, 1.645e-08, 0.0, 1.0, 1.645e-08, 0.0, 1.0, 1.645e-08, 0.0, 1.0, 1.645e-08, 0.0, 1.0, 1.645e-08, 0.0, 0.5774, 0.5774, -0.5774, 0.5774, 0.5774, -0.5774, 0.5774, 0.5774, -0.5774, 0.5774, 0.5774, 0.5774, 0.5774, 0.5774, 0.5774, 0.5774, 0.5774, 0.5774, -0.5774, -0.5774, -0.5774, -0.5774, -0.5774, -0.5774, -0.5774, -0.5774, -0.5774, 4.373e-06, -1.719e-05, -1.0, 1.835e-06, -0.5137, -0.858, -0.1846, -0.5305, -0.8274, -0.2371, -0.237, -0.9421, 8.568e-07, -0.5137, -0.858, -4.064e-06, -0.858, -0.5137, -0.1846, -0.8273, -0.5305, -0.1847, -0.5305, -0.8273, 3.234e-06, -1.0, -1.577e-05, -0.2371, -0.9421, -0.237, -0.1846, -0.8274, -0.5305, -6.109e-06, -0.858, -0.5137, -0.237, -0.9421, -0.2371, -0.4071, -0.8176, -0.4071, -0.3469, -0.6632, -0.6632, -0.1846, -0.8273, -0.5305, -0.5773, -0.5774, -0.5773, -0.4071, -0.4071, -0.8176, -0.3469, -0.6632, -0.6632, -0.4071, -0.8177, -0.4071, -0.4071, -0.4071, -0.8176, -0.237, -0.237, -0.9421, -0.1846, -0.5305, -0.8273, -0.3469, -0.6632, -0.6632, -0.1846, -0.5305, -0.8273, -0.1846, -0.8273, -0.5305, -0.3469, -0.6632, -0.6632, -1.716e-05, -1.0, 4.388e-06, -0.5137, -0.858, 1.846e-06, -0.5305, -0.8274, -0.1846, -0.237, -0.9421, -0.2371, -0.5137, -0.858, 8.568e-07, -0.858, -0.5137, -4.068e-06, -0.8273, -0.5305, -0.1846, -0.5305, -0.8273, -0.1847, -1.0, -1.577e-05, 3.234e-06, -0.9421, -0.237, -0.2371, -0.8274, -0.5305, -0.1846, -0.858, -0.5137, -6.109e-06, -0.9421, -0.2371, -0.237, -0.8176, -0.4071, -0.4071, -0.6632, -0.6632, -0.3469, -0.8273, -0.5305, -0.1846, -0.5774, -0.5773, -0.5773, -0.4071, -0.8176, -0.4071, -0.6632, -0.6632, -0.3469, -0.8177, -0.4071, -0.4071, -0.4071, -0.8176, -0.4071, -0.2371, -0.9421, -0.237, -0.5305, -0.8273, -0.1846, -0.6632, -0.6632, -0.3469, -0.5305, -0.8273, -0.1846, -0.8273, -0.5305, -0.1846, -0.6632, -0.6632, -0.3469, -1.588e-05, 1.792e-06, -1.0, -0.237, -0.2371, -0.9421, -0.5305, -0.1846, -0.8274, -0.5137, -7.354e-06, -0.858, -0.2371, -0.237, -0.9421, -0.4071, -0.4071, -0.8176, -0.6632, -0.3469, -0.6632, -0.5305, -0.1846, -0.8273, -0.5774, -0.5773, -0.5773, -0.8176, -0.4071, -0.4071, -0.6632, -0.3469, -0.6632, -0.4071, -0.4071, -0.8176, -0.8176, -0.4071, -0.4071, -0.9421, -0.237, -0.237, -0.8273, -0.1846, -0.5305, -0.6632, -0.3469, -0.6632, -1.0, 4.388e-06, -1.716e-05, -0.858, 1.85e-06, -0.5137, -0.8274, -0.1846, -0.5305, -0.9421, -0.2371, -0.237, -0.858, 8.568e-07, -0.5137, -0.5137, -4.288e-06, -0.858, -0.5305, -0.1846, -0.8274, -0.8273, -0.1847, -0.5305, -0.5305, -0.1846, -0.8273, -0.6632, -0.3469, -0.6632, -0.8273, -0.1846, -0.5305, 5.268e-06, -1.0, 1.912e-05, 2.984e-06, -0.858, 0.5137, -0.1846, -0.8274, 0.5305, -0.2371, -0.9421, 0.237, 6.475e-06, -0.858, 0.5137, 1.632e-06, -0.5137, 0.858, -0.1846, -0.5305, 0.8274, -0.1846, -0.8273, 0.5305, 2.235e-07, -1.648e-05, 1.0, -0.237, -0.2371, 0.9421, -0.1846, -0.5305, 0.8274, -9.127e-06, -0.5137, 0.858, -0.237, -0.237, 0.9421, -0.4071, -0.4071, 0.8176, -0.3469, -0.6632, 0.6632, -0.1846, -0.5305, 0.8273, -0.5773, -0.5774, 0.5773, -0.4071, -0.8176, 0.4071, -0.3469, -0.6632, 0.6632, -0.4071, -0.4071, 0.8176, -0.4071, -0.8176, 0.4071, -0.237, -0.9421, 0.237, -0.1846, -0.8273, 0.5305, -0.3469, -0.6632, 0.6632, -0.1847, -0.8273, 0.5305, -0.1846, -0.5305, 0.8273, -0.3469, -0.6632, 0.6632, -1.909e-05, 5.282e-06, 1.0, -0.5137, 2.984e-06, 0.858, -0.5305, -0.1846, 0.8274, -0.237, -0.2371, 0.9421, -0.5137, 6.475e-06, 0.858, -0.858, 1.632e-06, 0.5137, -0.8273, -0.1846, 0.5305, -0.5305, -0.1846, 0.8273, -1.0, 2.235e-07, 1.648e-05, -0.9421, -0.2371, 0.237, -0.8274, -0.1846, 0.5305, -0.858, -9.127e-06, 0.5137, -0.9421, -0.237, 0.237, -0.8176, -0.4071, 0.4071, -0.6632, -0.3469, 0.6632, -0.8273, -0.1846, 0.5305, -0.5774, -0.5773, 0.5773, -0.4071, -0.4071, 0.8176, -0.6632, -0.3469, 0.6632, -0.8177, -0.4071, 0.4071, -0.4071, -0.4071, 0.8176, -0.2371, -0.237, 0.9421, -0.5305, -0.1846, 0.8273, -0.6632, -0.3469, 0.6632, -0.5305, -0.1846, 0.8273, -0.8273, -0.1846, 0.5305, -0.6632, -0.3469, 0.6632, -1.854e-05, -1.0, -1.341e-07, -0.237, -0.9421, 0.2371, -0.5305, -0.8274, 0.1846, -0.5137, -0.858, 8.695e-06, -0.2371, -0.9421, 0.237, -0.4071, -0.8176, 0.4071, -0.6632, -0.6632, 0.3469, -0.5305, -0.8273, 0.1846, -0.5773, -0.5774, 0.5773, -0.8176, -0.4071, 0.4071, -0.6632, -0.6632, 0.3469, -0.4071, -0.8177, 0.4071, -0.8176, -0.4071, 0.4071, -0.9421, -0.2371, 0.237, -0.8273, -0.5305, 0.1846, -0.6632, -0.6632, 0.3469, -1.0, -1.909e-05, -5.282e-06, -0.858, -0.5137, -2.98e-06, -0.8274, -0.5305, 0.1846, -0.9421, -0.237, 0.2371, -0.858, -0.5137, -6.288e-06, -0.5137, -0.858, -1.371e-06, -0.5305, -0.8273, 0.1846, -0.8273, -0.5305, 0.1846, -0.5305, -0.8273, 0.1846, -0.6632, -0.6632, 0.3469, -0.8273, -0.5305, 0.1846, -1.909e-05, -5.282e-06, -1.0, -0.5137, -2.984e-06, -0.858, -0.5305, 0.1846, -0.8274, -0.237, 0.2371, -0.9421, -0.5137, -6.475e-06, -0.858, -0.858, -1.632e-06, -0.5137, -0.8273, 0.1846, -0.5305, -0.5305, 0.1846, -0.8273, -1.0, -2.235e-07, -1.648e-05, -0.9421, 0.2371, -0.237, -0.8274, 0.1846, -0.5305, -0.858, 9.127e-06, -0.5137, -0.9421, 0.237, -0.237, -0.8176, 0.4071, -0.4071, -0.6632, 0.3469, -0.6632, -0.8273, 0.1846, -0.5305, -0.5774, 0.5773, -0.5773, -0.4071, 0.4071, -0.8176, -0.6632, 0.3469, -0.6632, -0.8177, 0.4071, -0.4071, -0.4071, 0.4071, -0.8176, -0.2371, 0.237, -0.9421, -0.5305, 0.1846, -0.8273, -0.6632, 0.3469, -0.6632, -0.5305, 0.1846, -0.8273, -0.8273, 0.1846, -0.5305, -0.6632, 0.3469, -0.6632, -1.0, 1.909e-05, 5.282e-06, -0.858, 0.5137, 2.98e-06, -0.8274, 0.5305, -0.1846, -0.9421, 0.237, -0.2371, -0.858, 0.5137, 6.475e-06, -0.5137, 0.858, 1.632e-06, -0.5305, 0.8273, -0.1846, -0.8273, 0.5305, -0.1846, -1.648e-05, 1.0, 2.235e-07, -0.237, 0.9421, -0.2371, -0.5305, 0.8274, -0.1846, -0.5137, 0.858, -9.127e-06, -0.2371, 0.9421, -0.237, -0.4071, 0.8176, -0.4071, -0.6632, 0.6632, -0.3469, -0.5305, 0.8273, -0.1846, -0.5773, 0.5774, -0.5773, -0.8176, 0.4071, -0.4071, -0.6632, 0.6632, -0.3469, -0.4071, 0.8177, -0.4071, -0.8176, 0.4071, -0.4071, -0.9421, 0.2371, -0.237, -0.8273, 0.5305, -0.1846, -0.6632, 0.6632, -0.3469, -0.8273, 0.5305, -0.1846, -0.5305, 0.8273, -0.1846, -0.6632, 0.6632, -0.3469, 1.341e-07, 1.854e-05, -1.0, -0.2371, 0.237, -0.9421, -0.1846, 0.5305, -0.8274, -8.695e-06, 0.5137, -0.858, -0.237, 0.237, -0.9421, -0.4071, 0.4071, -0.8176, -0.3469, 0.6632, -0.6632, -0.1846, 0.5305, -0.8273, -0.5773, 0.5774, -0.5773, -0.4071, 0.8176, -0.4071, -0.3469, 0.6632, -0.6632, -0.4071, 0.4071, -0.8176, -0.4071, 0.8176, -0.4071, -0.237, 0.9421, -0.237, -0.1846, 0.8273, -0.5305, -0.3469, 0.6632, -0.6632, 5.268e-06, 1.0, -1.912e-05, 2.984e-06, 0.858, -0.5137, -0.1846, 0.8274, -0.5305, -0.2371, 0.9421, -0.237, 6.288e-06, 0.858, -0.5137, 1.371e-06, 0.5137, -0.858, -0.1846, 0.5305, -0.8274, -0.1846, 0.8273, -0.5305, -0.1846, 0.5305, -0.8273, -0.3469, 0.6632, -0.6632, -0.1847, 0.8273, -0.5305, 4.373e-06, 1.719e-05, 1.0, 1.835e-06, 0.5137, 0.858, -0.1846, 0.5305, 0.8274, -0.2371, 0.237, 0.9421, 8.568e-07, 0.5137, 0.858, -4.064e-06, 0.858, 0.5137, -0.1846, 0.8273, 0.5305, -0.1847, 0.5305, 0.8273, 3.234e-06, 1.0, 1.577e-05, -0.2371, 0.9421, 0.237, -0.1846, 0.8274, 0.5305, -6.109e-06, 0.858, 0.5137, -0.237, 0.9421, 0.2371, -0.4071, 0.8176, 0.4071, -0.3469, 0.6632, 0.6632, -0.1846, 0.8273, 0.5305, -0.5773, 0.5774, 0.5773, -0.4071, 0.4071, 0.8176, -0.3469, 0.6632, 0.6632, -0.4071, 0.8177, 0.4071, -0.4071, 0.4071, 0.8176, -0.237, 0.237, 0.9421, -0.1846, 0.5305, 0.8273, -0.3469, 0.6632, 0.6632, -0.1846, 0.5305, 0.8273, -0.1846, 0.8273, 0.5305, -0.3469, 0.6632, 0.6632, -1.716e-05, 1.0, -4.388e-06, -0.5137, 0.858, -1.846e-06, -0.5305, 0.8274, 0.1846, -0.237, 0.9421, 0.2371, -0.5137, 0.858, -8.568e-07, -0.858, 0.5137, 4.068e-06, -0.8273, 0.5305, 0.1846, -0.5305, 0.8273, 0.1847, -1.0, 1.577e-05, -3.234e-06, -0.9421, 0.237, 0.2371, -0.8274, 0.5305, 0.1846, -0.858, 0.5137, 6.109e-06, -0.9421, 0.2371, 0.237, -0.8176, 0.4071, 0.4071, -0.6632, 0.6632, 0.3469, -0.8273, 0.5305, 0.1846, -0.5774, 0.5773, 0.5773, -0.4071, 0.8176, 0.4071, -0.6632, 0.6632, 0.3469, -0.8177, 0.4071, 0.4071, -0.4071, 0.8176, 0.4071, -0.2371, 0.9421, 0.237, -0.5305, 0.8273, 0.1846, -0.6632, 0.6632, 0.3469, -0.5305, 0.8273, 0.1846, -0.8273, 0.5305, 0.1846, -0.6632, 0.6632, 0.3469, -1.588e-05, -1.792e-06, 1.0, -0.237, 0.2371, 0.9421, -0.5305, 0.1846, 0.8274, -0.5137, 7.354e-06, 0.858, -0.2371, 0.237, 0.9421, -0.4071, 0.4071, 0.8176, -0.6632, 0.3469, 0.6632, -0.5305, 0.1846, 0.8273, -0.5774, 0.5773, 0.5773, -0.8176, 0.4071, 0.4071, -0.6632, 0.3469, 0.6632, -0.4071, 0.4071, 0.8176, -0.8176, 0.4071, 0.4071, -0.9421, 0.237, 0.237, -0.8273, 0.1846, 0.5305, -0.6632, 0.3469, 0.6632, -1.0, -4.388e-06, 1.716e-05, -0.858, -1.85e-06, 0.5137, -0.8274, 0.1846, 0.5305, -0.9421, 0.2371, 0.237, -0.858, -8.568e-07, 0.5137, -0.5137, 4.288e-06, 0.858, -0.5305, 0.1846, 0.8274, -0.8273, 0.1847, 0.5305, -0.5305, 0.1846, 0.8273, -0.6632, 0.3469, 0.6632, -0.8273, 0.1846, 0.5305, 1.909e-05, 5.282e-06, -1.0, 0.5137, 2.984e-06, -0.858, 0.5305, -0.1846, -0.8274, 0.237, -0.2371, -0.9421, 0.5137, 6.475e-06, -0.858, 0.858, 1.632e-06, -0.5137, 0.8273, -0.1846, -0.5305, 0.5305, -0.1846, -0.8273, 1.0, 2.235e-07, -1.648e-05, 0.9421, -0.2371, -0.237, 0.8274, -0.1846, -0.5305, 0.858, -9.127e-06, -0.5137, 0.9421, -0.237, -0.237, 0.8176, -0.4071, -0.4071, 0.6632, -0.3469, -0.6632, 0.8273, -0.1846, -0.5305, 0.5774, -0.5773, -0.5773, 0.4071, -0.4071, -0.8176, 0.6632, -0.3469, -0.6632, 0.8177, -0.4071, -0.4071, 0.4071, -0.4071, -0.8176, 0.2371, -0.237, -0.9421, 0.5305, -0.1846, -0.8273, 0.6632, -0.3469, -0.6632, 0.5305, -0.1846, -0.8273, 0.8273, -0.1846, -0.5305, 0.6632, -0.3469, -0.6632, 1.0, -1.909e-05, 5.282e-06, 0.858, -0.5137, 2.98e-06, 0.8274, -0.5305, -0.1846, 0.9421, -0.237, -0.2371, 0.858, -0.5137, 6.475e-06, 0.5137, -0.858, 1.632e-06, 0.5305, -0.8273, -0.1846, 0.8273, -0.5305, -0.1846, 1.648e-05, -1.0, 2.235e-07, 0.237, -0.9421, -0.2371, 0.5305, -0.8274, -0.1846, 0.5137, -0.858, -9.127e-06, 0.2371, -0.9421, -0.237, 0.4071, -0.8176, -0.4071, 0.6632, -0.6632, -0.3469, 0.5305, -0.8273, -0.1846, 0.5773, -0.5774, -0.5773, 0.8176, -0.4071, -0.4071, 0.6632, -0.6632, -0.3469, 0.4071, -0.8177, -0.4071, 0.8176, -0.4071, -0.4071, 0.9421, -0.2371, -0.237, 0.8273, -0.5305, -0.1846, 0.6632, -0.6632, -0.3469, 0.8273, -0.5305, -0.1846, 0.5305, -0.8273, -0.1846, 0.6632, -0.6632, -0.3469, -1.341e-07, -1.854e-05, -1.0, 0.2371, -0.237, -0.9421, 0.1846, -0.5305, -0.8274, 8.695e-06, -0.5137, -0.858, 0.237, -0.237, -0.9421, 0.4071, -0.4071, -0.8176, 0.3469, -0.6632, -0.6632, 0.1846, -0.5305, -0.8273, 0.5773, -0.5774, -0.5773, 0.4071, -0.8176, -0.4071, 0.3469, -0.6632, -0.6632, 0.4071, -0.4071, -0.8176, 0.4071, -0.8176, -0.4071, 0.237, -0.9421, -0.237, 0.1846, -0.8273, -0.5305, 0.3469, -0.6632, -0.6632, -5.268e-06, -1.0, -1.912e-05, -2.984e-06, -0.858, -0.5137, 0.1846, -0.8274, -0.5305, 0.2371, -0.9421, -0.237, -6.288e-06, -0.858, -0.5137, -1.371e-06, -0.5137, -0.858, 0.1846, -0.5305, -0.8274, 0.1846, -0.8273, -0.5305, 0.1846, -0.5305, -0.8273, 0.3469, -0.6632, -0.6632, 0.1847, -0.8273, -0.5305, -4.373e-06, -1.719e-05, 1.0, -1.835e-06, -0.5137, 0.858, 0.1846, -0.5305, 0.8274, 0.2371, -0.237, 0.9421, -8.568e-07, -0.5137, 0.858, 4.064e-06, -0.858, 0.5137, 0.1846, -0.8273, 0.5305, 0.1847, -0.5305, 0.8273, -3.234e-06, -1.0, 1.577e-05, 0.2371, -0.9421, 0.237, 0.1846, -0.8274, 0.5305, 6.109e-06, -0.858, 0.5137, 0.237, -0.9421, 0.2371, 0.4071, -0.8176, 0.4071, 0.3469, -0.6632, 0.6632, 0.1846, -0.8273, 0.5305, 0.5773, -0.5774, 0.5773, 0.4071, -0.4071, 0.8176, 0.3469, -0.6632, 0.6632, 0.4071, -0.8177, 0.4071, 0.4071, -0.4071, 0.8176, 0.237, -0.237, 0.9421, 0.1846, -0.5305, 0.8273, 0.3469, -0.6632, 0.6632, 0.1846, -0.5305, 0.8273, 0.1846, -0.8273, 0.5305, 0.3469, -0.6632, 0.6632, 1.716e-05, -1.0, -4.388e-06, 0.5137, -0.858, -1.846e-06, 0.5305, -0.8274, 0.1846, 0.237, -0.9421, 0.2371, 0.5137, -0.858, -8.568e-07, 0.858, -0.5137, 4.068e-06, 0.8273, -0.5305, 0.1846, 0.5305, -0.8273, 0.1847, 1.0, -1.577e-05, -3.234e-06, 0.9421, -0.237, 0.2371, 0.8274, -0.5305, 0.1846, 0.858, -0.5137, 6.109e-06, 0.9421, -0.2371, 0.237, 0.8176, -0.4071, 0.4071, 0.6632, -0.6632, 0.3469, 0.8273, -0.5305, 0.1846, 0.5774, -0.5773, 0.5773, 0.4071, -0.8176, 0.4071, 0.6632, -0.6632, 0.3469, 0.8177, -0.4071, 0.4071, 0.4071, -0.8176, 0.4071, 0.2371, -0.9421, 0.237, 0.5305, -0.8273, 0.1846, 0.6632, -0.6632, 0.3469, 0.5305, -0.8273, 0.1846, 0.8273, -0.5305, 0.1846, 0.6632, -0.6632, 0.3469, 1.588e-05, 1.792e-06, 1.0, 0.237, -0.2371, 0.9421, 0.5305, -0.1846, 0.8274, 0.5137, -7.354e-06, 0.858, 0.2371, -0.237, 0.9421, 0.4071, -0.4071, 0.8176, 0.6632, -0.3469, 0.6632, 0.5305, -0.1846, 0.8273, 0.5774, -0.5773, 0.5773, 0.8176, -0.4071, 0.4071, 0.6632, -0.3469, 0.6632, 0.4071, -0.4071, 0.8176, 0.8176, -0.4071, 0.4071, 0.9421, -0.237, 0.237, 0.8273, -0.1846, 0.5305, 0.6632, -0.3469, 0.6632, 1.0, 4.388e-06, 1.716e-05, 0.858, 1.85e-06, 0.5137, 0.8274, -0.1846, 0.5305, 0.9421, -0.2371, 0.237, 0.858, 8.568e-07, 0.5137, 0.5137, -4.288e-06, 0.858, 0.5305, -0.1846, 0.8274, 0.8273, -0.1847, 0.5305, 0.5305, -0.1846, 0.8273, 0.6632, -0.3469, 0.6632, 0.8273, -0.1846, 0.5305, -4.373e-06, 1.719e-05, -1.0, -1.835e-06, 0.5137, -0.858, 0.1846, 0.5305, -0.8274, 0.2371, 0.237, -0.9421, -8.568e-07, 0.5137, -0.858, 4.064e-06, 0.858, -0.5137, 0.1846, 0.8273, -0.5305, 0.1847, 0.5305, -0.8273, -3.234e-06, 1.0, -1.577e-05, 0.2371, 0.9421, -0.237, 0.1846, 0.8274, -0.5305, 6.109e-06, 0.858, -0.5137, 0.237, 0.9421, -0.2371, 0.4071, 0.8176, -0.4071, 0.3469, 0.6632, -0.6632, 0.1846, 0.8273, -0.5305, 0.5773, 0.5774, -0.5773, 0.4071, 0.4071, -0.8176, 0.3469, 0.6632, -0.6632, 0.4071, 0.8177, -0.4071, 0.4071, 0.4071, -0.8176, 0.237, 0.237, -0.9421, 0.1846, 0.5305, -0.8273, 0.3469, 0.6632, -0.6632, 0.1846, 0.5305, -0.8273, 0.1846, 0.8273, -0.5305, 0.3469, 0.6632, -0.6632, 1.716e-05, 1.0, 4.388e-06, 0.5137, 0.858, 1.846e-06, 0.5305, 0.8274, -0.1846, 0.237, 0.9421, -0.2371, 0.5137, 0.858, 8.568e-07, 0.858, 0.5137, -4.068e-06, 0.8273, 0.5305, -0.1846, 0.5305, 0.8273, -0.1847, 1.0, 1.577e-05, 3.234e-06, 0.9421, 0.237, -0.2371, 0.8274, 0.5305, -0.1846, 0.858, 0.5137, -6.109e-06, 0.9421, 0.2371, -0.237, 0.8176, 0.4071, -0.4071, 0.6632, 0.6632, -0.3469, 0.8273, 0.5305, -0.1846, 0.5774, 0.5773, -0.5773, 0.4071, 0.8176, -0.4071, 0.6632, 0.6632, -0.3469, 0.8177, 0.4071, -0.4071, 0.4071, 0.8176, -0.4071, 0.2371, 0.9421, -0.237, 0.5305, 0.8273, -0.1846, 0.6632, 0.6632, -0.3469, 0.5305, 0.8273, -0.1846, 0.8273, 0.5305, -0.1846, 0.6632, 0.6632, -0.3469, 1.588e-05, -1.792e-06, -1.0, 0.237, 0.2371, -0.9421, 0.5305, 0.1846, -0.8274, 0.5137, 7.354e-06, -0.858, 0.2371, 0.237, -0.9421, 0.4071, 0.4071, -0.8176, 0.6632, 0.3469, -0.6632, 0.5305, 0.1846, -0.8273, 0.5774, 0.5773, -0.5773, 0.8176, 0.4071, -0.4071, 0.6632, 0.3469, -0.6632, 0.4071, 0.4071, -0.8176, 0.8176, 0.4071, -0.4071, 0.9421, 0.237, -0.237, 0.8273, 0.1846, -0.5305, 0.6632, 0.3469, -0.6632, 1.0, -4.388e-06, -1.716e-05, 0.858, -1.85e-06, -0.5137, 0.8274, 0.1846, -0.5305, 0.9421, 0.2371, -0.237, 0.858, -8.568e-07, -0.5137, 0.5137, 4.288e-06, -0.858, 0.5305, 0.1846, -0.8274, 0.8273, 0.1847, -0.5305, 0.5305, 0.1846, -0.8273, 0.6632, 0.3469, -0.6632, 0.8273, 0.1846, -0.5305, 1.909e-05, -5.282e-06, 1.0, 0.5137, -2.984e-06, 0.858, 0.5305, 0.1846, 0.8274, 0.237, 0.2371, 0.9421, 0.5137, -6.475e-06, 0.858, 0.858, -1.632e-06, 0.5137, 0.8273, 0.1846, 0.5305, 0.5305, 0.1846, 0.8273, 1.0, -2.235e-07, 1.648e-05, 0.9421, 0.2371, 0.237, 0.8274, 0.1846, 0.5305, 0.858, 9.127e-06, 0.5137, 0.9421, 0.237, 0.237, 0.8176, 0.4071, 0.4071, 0.6632, 0.3469, 0.6632, 0.8273, 0.1846, 0.5305, 0.5774, 0.5773, 0.5773, 0.4071, 0.4071, 0.8176, 0.6632, 0.3469, 0.6632, 0.8177, 0.4071, 0.4071, 0.4071, 0.4071, 0.8176, 0.2371, 0.237, 0.9421, 0.5305, 0.1846, 0.8273, 0.6632, 0.3469, 0.6632, 0.5305, 0.1846, 0.8273, 0.8273, 0.1846, 0.5305, 0.6632, 0.3469, 0.6632, 1.0, 1.909e-05, -5.282e-06, 0.858, 0.5137, -2.98e-06, 0.8274, 0.5305, 0.1846, 0.9421, 0.237, 0.2371, 0.858, 0.5137, -6.475e-06, 0.5137, 0.858, -1.632e-06, 0.5305, 0.8273, 0.1846, 0.8273, 0.5305, 0.1846, 1.648e-05, 1.0, -2.235e-07, 0.237, 0.9421, 0.2371, 0.5305, 0.8274, 0.1846, 0.5137, 0.858, 9.127e-06, 0.2371, 0.9421, 0.237, 0.4071, 0.8176, 0.4071, 0.6632, 0.6632, 0.3469, 0.5305, 0.8273, 0.1846, 0.5773, 0.5774, 0.5773, 0.8176, 0.4071, 0.4071, 0.6632, 0.6632, 0.3469, 0.4071, 0.8177, 0.4071, 0.8176, 0.4071, 0.4071, 0.9421, 0.2371, 0.237, 0.8273, 0.5305, 0.1846, 0.6632, 0.6632, 0.3469, 0.8273, 0.5305, 0.1846, 0.5305, 0.8273, 0.1846, 0.6632, 0.6632, 0.3469, -1.341e-07, 1.854e-05, 1.0, 0.2371, 0.237, 0.9421, 0.1846, 0.5305, 0.8274, 8.695e-06, 0.5137, 0.858, 0.237, 0.237, 0.9421, 0.4071, 0.4071, 0.8176, 0.3469, 0.6632, 0.6632, 0.1846, 0.5305, 0.8273, 0.5773, 0.5774, 0.5773, 0.4071, 0.8176, 0.4071, 0.3469, 0.6632, 0.6632, 0.4071, 0.4071, 0.8176, 0.4071, 0.8176, 0.4071, 0.237, 0.9421, 0.237, 0.1846, 0.8273, 0.5305, 0.3469, 0.6632, 0.6632, -5.268e-06, 1.0, 1.912e-05, -2.984e-06, 0.858, 0.5137, 0.1846, 0.8274, 0.5305, 0.2371, 0.9421, 0.237, -6.288e-06, 0.858, 0.5137, -1.371e-06, 0.5137, 0.858, 0.1846, 0.5305, 0.8274, 0.1846, 0.8273, 0.5305, 0.1846, 0.5305, 0.8273, 0.3469, 0.6632, 0.6632, 0.1847, 0.8273, 0.5305, -4.604e-06, -2.363e-05, -1.0, -2.13e-05, -6.825e-06, -1.0, -0.237, -0.237, -0.9421, -0.237, -0.237, -0.9421, -0.237, -0.2371, -0.9421, -0.237, -0.237, -0.9421, -0.4071, -0.4071, -0.8177, -0.4071, -0.4071, -0.8177, -0.4071, -0.4071, -0.8176, -0.4071, -0.4071, -0.8176, -0.5774, -0.5774, -0.5773, -0.5774, -0.5774, -0.5773, -2.365e-05, -1.0, -4.604e-06, -6.84e-06, -1.0, -2.13e-05, -0.237, -0.9421, -0.237, -0.237, -0.9421, -0.237, -0.2371, -0.9421, -0.237, -0.237, -0.9421, -0.237, -0.4071, -0.8177, -0.4071, -0.4071, -0.8177, -0.4071, -0.4071, -0.8176, -0.4071, -0.4071, -0.8176, -0.4071, -0.5774, -0.5773, -0.5774, -0.5774, -0.5773, -0.5774, -1.0, -4.604e-06, -2.365e-05, -1.0, -2.13e-05, -6.84e-06, -0.9421, -0.237, -0.237, -0.9421, -0.237, -0.237, -0.9421, -0.237, -0.2371, -0.9421, -0.237, -0.237, -0.8177, -0.4071, -0.4071, -0.8177, -0.4071, -0.4071, -0.8176, -0.4071, -0.4071, -0.8176, -0.4071, -0.4071, -0.5774, -0.5773, -0.5773, -0.5774, -0.5773, -0.5773, -4.947e-06, -1.0, 2.322e-05, -2.174e-05, -1.0, 6.489e-06, -0.237, -0.9421, 0.237, -0.237, -0.9421, 0.237, -0.237, -0.9421, 0.237, -0.237, -0.9421, 0.237, -0.4071, -0.8177, 0.4071, -0.4071, -0.8177, 0.4071, -0.4071, -0.8176, 0.4071, -0.4071, -0.8176, 0.4071, -0.5773, -0.5774, 0.5773, -0.5773, -0.5774, 0.5773, -2.322e-05, -4.932e-06, 1.0, -6.482e-06, -2.172e-05, 1.0, -0.237, -0.237, 0.9421, -0.237, -0.237, 0.9421, -0.237, -0.237, 0.9421, -0.237, -0.237, 0.9421, -0.4071, -0.4071, 0.8177, -0.4071, -0.4071, 0.8177, -0.4071, -0.4071, 0.8176, -0.4071, -0.4071, 0.8176, -0.5774, -0.5774, 0.5773, -0.5774, -0.5774, 0.5773, -1.0, -2.322e-05, 4.947e-06, -1.0, -6.482e-06, 2.174e-05, -0.9421, -0.237, 0.237, -0.9421, -0.237, 0.237, -0.9421, -0.237, 0.237, -0.9421, -0.237, 0.237, -0.8177, -0.4071, 0.4071, -0.8177, -0.4071, 0.4071, -0.8176, -0.4071, 0.4071, -0.8176, -0.4071, 0.4071, -0.5773, -0.5774, 0.5774, -0.5773, -0.5774, 0.5774, -2.322e-05, 4.932e-06, -1.0, -6.482e-06, 2.172e-05, -1.0, -0.237, 0.237, -0.9421, -0.237, 0.237, -0.9421, -0.237, 0.237, -0.9421, -0.237, 0.237, -0.9421, -0.4071, 0.4071, -0.8177, -0.4071, 0.4071, -0.8177, -0.4071, 0.4071, -0.8176, -0.4071, 0.4071, -0.8176, -0.5774, 0.5774, -0.5773, -0.5774, 0.5774, -0.5773, -1.0, 2.322e-05, -4.947e-06, -1.0, 6.482e-06, -2.174e-05, -0.9421, 0.237, -0.237, -0.9421, 0.237, -0.237, -0.9421, 0.237, -0.237, -0.9421, 0.237, -0.237, -0.8177, 0.4071, -0.4071, -0.8177, 0.4071, -0.4071, -0.8176, 0.4071, -0.4071, -0.8176, 0.4071, -0.4071, -0.5773, 0.5774, -0.5774, -0.5773, 0.5774, -0.5774, -4.947e-06, 1.0, -2.322e-05, -2.174e-05, 1.0, -6.489e-06, -0.237, 0.9421, -0.237, -0.237, 0.9421, -0.237, -0.237, 0.9421, -0.237, -0.237, 0.9421, -0.237, -0.4071, 0.8177, -0.4071, -0.4071, 0.8177, -0.4071, -0.4071, 0.8176, -0.4071, -0.4071, 0.8176, -0.4071, -0.5773, 0.5774, -0.5773, -0.5773, 0.5774, -0.5773, -4.604e-06, 2.363e-05, 1.0, -2.13e-05, 6.825e-06, 1.0, -0.237, 0.237, 0.9421, -0.237, 0.237, 0.9421, -0.237, 0.2371, 0.9421, -0.237, 0.237, 0.9421, -0.4071, 0.4071, 0.8177, -0.4071, 0.4071, 0.8177, -0.4071, 0.4071, 0.8176, -0.4071, 0.4071, 0.8176, -0.5774, 0.5774, 0.5773, -0.5774, 0.5774, 0.5773, -2.365e-05, 1.0, 4.604e-06, -6.84e-06, 1.0, 2.13e-05, -0.237, 0.9421, 0.237, -0.237, 0.9421, 0.237, -0.2371, 0.9421, 0.237, -0.237, 0.9421, 0.237, -0.4071, 0.8177, 0.4071, -0.4071, 0.8177, 0.4071, -0.4071, 0.8176, 0.4071, -0.4071, 0.8176, 0.4071, -0.5774, 0.5773, 0.5774, -0.5774, 0.5773, 0.5774, -1.0, 4.604e-06, 2.365e-05, -1.0, 2.13e-05, 6.84e-06, -0.9421, 0.237, 0.237, -0.9421, 0.237, 0.237, -0.9421, 0.237, 0.2371, -0.9421, 0.237, 0.237, -0.8177, 0.4071, 0.4071, -0.8177, 0.4071, 0.4071, -0.8176, 0.4071, 0.4071, -0.8176, 0.4071, 0.4071, -0.5774, 0.5773, 0.5773, -0.5774, 0.5773, 0.5773, 2.322e-05, -4.932e-06, -1.0, 6.482e-06, -2.172e-05, -1.0, 0.237, -0.237, -0.9421, 0.237, -0.237, -0.9421, 0.237, -0.237, -0.9421, 0.237, -0.237, -0.9421, 0.4071, -0.4071, -0.8177, 0.4071, -0.4071, -0.8177, 0.4071, -0.4071, -0.8176, 0.4071, -0.4071, -0.8176, 0.5774, -0.5774, -0.5773, 0.5774, -0.5774, -0.5773, 1.0, -2.322e-05, -4.947e-06, 1.0, -6.482e-06, -2.174e-05, 0.9421, -0.237, -0.237, 0.9421, -0.237, -0.237, 0.9421, -0.237, -0.237, 0.9421, -0.237, -0.237, 0.8177, -0.4071, -0.4071, 0.8177, -0.4071, -0.4071, 0.8176, -0.4071, -0.4071, 0.8176, -0.4071, -0.4071, 0.5773, -0.5774, -0.5774, 0.5773, -0.5774, -0.5774, 4.947e-06, -1.0, -2.322e-05, 2.174e-05, -1.0, -6.489e-06, 0.237, -0.9421, -0.237, 0.237, -0.9421, -0.237, 0.237, -0.9421, -0.237, 0.237, -0.9421, -0.237, 0.4071, -0.8177, -0.4071, 0.4071, -0.8177, -0.4071, 0.4071, -0.8176, -0.4071, 0.4071, -0.8176, -0.4071, 0.5773, -0.5774, -0.5773, 0.5773, -0.5774, -0.5773, 4.604e-06, -2.363e-05, 1.0, 2.13e-05, -6.825e-06, 1.0, 0.237, -0.237, 0.9421, 0.237, -0.237, 0.9421, 0.237, -0.2371, 0.9421, 0.237, -0.237, 0.9421, 0.4071, -0.4071, 0.8177, 0.4071, -0.4071, 0.8177, 0.4071, -0.4071, 0.8176, 0.4071, -0.4071, 0.8176, 0.5774, -0.5774, 0.5773, 0.5774, -0.5774, 0.5773, 2.365e-05, -1.0, 4.604e-06, 6.84e-06, -1.0, 2.13e-05, 0.237, -0.9421, 0.237, 0.237, -0.9421, 0.237, 0.2371, -0.9421, 0.237, 0.237, -0.9421, 0.237, 0.4071, -0.8177, 0.4071, 0.4071, -0.8177, 0.4071, 0.4071, -0.8176, 0.4071, 0.4071, -0.8176, 0.4071, 0.5774, -0.5773, 0.5774, 0.5774, -0.5773, 0.5774, 1.0, -4.604e-06, 2.365e-05, 1.0, -2.13e-05, 6.84e-06, 0.9421, -0.237, 0.237, 0.9421, -0.237, 0.237, 0.9421, -0.237, 0.2371, 0.9421, -0.237, 0.237, 0.8177, -0.4071, 0.4071, 0.8177, -0.4071, 0.4071, 0.8176, -0.4071, 0.4071, 0.8176, -0.4071, 0.4071, 0.5774, -0.5773, 0.5773, 0.5774, -0.5773, 0.5773, 4.604e-06, 2.363e-05, -1.0, 2.13e-05, 6.825e-06, -1.0, 0.237, 0.237, -0.9421, 0.237, 0.237, -0.9421, 0.237, 0.2371, -0.9421, 0.237, 0.237, -0.9421, 0.4071, 0.4071, -0.8177, 0.4071, 0.4071, -0.8177, 0.4071, 0.4071, -0.8176, 0.4071, 0.4071, -0.8176, 0.5774, 0.5774, -0.5773, 0.5774, 0.5774, -0.5773, 2.365e-05, 1.0, -4.604e-06, 6.84e-06, 1.0, -2.13e-05, 0.237, 0.9421, -0.237, 0.237, 0.9421, -0.237, 0.2371, 0.9421, -0.237, 0.237, 0.9421, -0.237, 0.4071, 0.8177, -0.4071, 0.4071, 0.8177, -0.4071, 0.4071, 0.8176, -0.4071, 0.4071, 0.8176, -0.4071, 0.5774, 0.5773, -0.5774, 0.5774, 0.5773, -0.5774, 1.0, 4.604e-06, -2.365e-05, 1.0, 2.13e-05, -6.84e-06, 0.9421, 0.237, -0.237, 0.9421, 0.237, -0.237, 0.9421, 0.237, -0.2371, 0.9421, 0.237, -0.237, 0.8177, 0.4071, -0.4071, 0.8177, 0.4071, -0.4071, 0.8176, 0.4071, -0.4071, 0.8176, 0.4071, -0.4071, 0.5774, 0.5773, -0.5773, 0.5774, 0.5773, -0.5773, 2.322e-05, 4.932e-06, 1.0, 6.482e-06, 2.172e-05, 1.0, 0.237, 0.237, 0.9421, 0.237, 0.237, 0.9421, 0.237, 0.237, 0.9421, 0.237, 0.237, 0.9421, 0.4071, 0.4071, 0.8177, 0.4071, 0.4071, 0.8177, 0.4071, 0.4071, 0.8176, 0.4071, 0.4071, 0.8176, 0.5774, 0.5774, 0.5773, 0.5774, 0.5774, 0.5773, 1.0, 2.322e-05, 4.947e-06, 1.0, 6.482e-06, 2.174e-05, 0.9421, 0.237, 0.237, 0.9421, 0.237, 0.237, 0.9421, 0.237, 0.237, 0.9421, 0.237, 0.237, 0.8177, 0.4071, 0.4071, 0.8177, 0.4071, 0.4071, 0.8176, 0.4071, 0.4071, 0.8176, 0.4071, 0.4071, 0.5773, 0.5774, 0.5774, 0.5773, 0.5774, 0.5774, 4.947e-06, 1.0, 2.322e-05, 2.174e-05, 1.0, 6.489e-06, 0.237, 0.9421, 0.237, 0.237, 0.9421, 0.237, 0.237, 0.9421, 0.237, 0.237, 0.9421, 0.237, 0.4071, 0.8177, 0.4071, 0.4071, 0.8177, 0.4071, 0.4071, 0.8176, 0.4071, 0.4071, 0.8176, 0.4071, 0.5773, 0.5774, 0.5773, 0.5773, 0.5774, 0.5773, -1.0, 1.382e-05, 1.279e-05, -1.0, -1.389e-05, 1.243e-05, -0.858, -1.176e-05, -0.5137, -0.858, 1.156e-05, -0.5137, -0.858, 1.169e-05, -0.5137, -0.858, -1.162e-05, -0.5137, -0.5137, -1.168e-05, -0.858, -0.5137, 1.164e-05, -0.858, -0.5137, 1.171e-05, -0.858, -0.5137, -1.162e-05, -0.858, 1.502e-05, -1.388e-05, -1.0, 1.469e-05, 1.384e-05, -1.0, 1.387e-05, 1.0, 1.502e-05, -1.384e-05, 1.0, 1.469e-05, -1.171e-05, 0.858, -0.5137, 1.161e-05, 0.858, -0.5137, 1.167e-05, 0.858, -0.5137, -1.164e-05, 0.858, -0.5137, -1.17e-05, 0.5137, -0.858, 1.162e-05, 0.5137, -0.858, 1.175e-05, 0.5137, -0.858, -1.157e-05, 0.5137, -0.858, -1.383e-05, -1.279e-05, -1.0, 1.388e-05, -1.243e-05, -1.0, 1.0, -1.382e-05, 1.279e-05, 1.0, 1.389e-05, 1.243e-05, 0.858, 1.176e-05, -0.5137, 0.858, -1.156e-05, -0.5137, 0.858, -1.169e-05, -0.5137, 0.858, 1.162e-05, -0.5137, 0.5137, 1.168e-05, -0.858, 0.5137, -1.164e-05, -0.858, 0.5137, -1.171e-05, -0.858, 0.5137, 1.162e-05, -0.858, -1.502e-05, 1.388e-05, -1.0, -1.469e-05, -1.384e-05, -1.0, -1.387e-05, -1.0, 1.502e-05, 1.384e-05, -1.0, 1.469e-05, 1.171e-05, -0.858, -0.5137, -1.161e-05, -0.858, -0.5137, -1.167e-05, -0.858, -0.5137, 1.164e-05, -0.858, -0.5137, 1.17e-05, -0.5137, -0.858, -1.162e-05, -0.5137, -0.858, -1.175e-05, -0.5137, -0.858, 1.157e-05, -0.5137, -0.858, 1.383e-05, 1.279e-05, -1.0, -1.388e-05, 1.243e-05, -1.0, 1.279e-05, -1.0, 1.382e-05, 1.243e-05, -1.0, -1.389e-05, -0.5137, -0.858, -1.176e-05, -0.5137, -0.858, 1.156e-05, -0.5137, -0.858, 1.169e-05, -0.5137, -0.858, -1.162e-05, -0.858, -0.5137, -1.168e-05, -0.858, -0.5137, 1.164e-05, -0.858, -0.5137, 1.171e-05, -0.858, -0.5137, -1.162e-05, -1.0, 1.502e-05, -1.388e-05, -1.0, 1.469e-05, 1.384e-05, 1.502e-05, 1.387e-05, 1.0, 1.469e-05, -1.384e-05, 1.0, -0.5137, -1.171e-05, 0.858, -0.5137, 1.161e-05, 0.858, -0.5137, 1.167e-05, 0.858, -0.5137, -1.164e-05, 0.858, -0.858, -1.17e-05, 0.5137, -0.858, 1.162e-05, 0.5137, -0.858, 1.175e-05, 0.5137, -0.858, -1.157e-05, 0.5137, -1.0, -1.383e-05, -1.279e-05, -1.0, 1.388e-05, -1.243e-05, 1.279e-05, 1.0, -1.382e-05, 1.243e-05, 1.0, 1.389e-05, -0.5137, 0.858, 1.176e-05, -0.5137, 0.858, -1.156e-05, -0.5137, 0.858, -1.169e-05, -0.5137, 0.858, 1.162e-05, -0.858, 0.5137, 1.168e-05, -0.858, 0.5137, -1.164e-05, -0.858, 0.5137, -1.171e-05, -0.858, 0.5137, 1.162e-05, -1.0, -1.502e-05, 1.388e-05, -1.0, -1.469e-05, -1.384e-05, 1.0, 1.502e-05, 1.387e-05, 1.0, 1.469e-05, -1.384e-05, 0.858, -0.5137, -1.171e-05, 0.858, -0.5137, 1.161e-05, 0.858, -0.5137, 1.167e-05, 0.858, -0.5137, -1.164e-05, 0.5137, -0.858, -1.17e-05, 0.5137, -0.858, 1.162e-05, 0.5137, -0.858, 1.175e-05, 0.5137, -0.858, -1.157e-05, -1.279e-05, -1.0, -1.383e-05, -1.243e-05, -1.0, 1.388e-05, -1.382e-05, 1.279e-05, 1.0, 1.389e-05, 1.243e-05, 1.0, 1.176e-05, -0.5137, 0.858, -1.156e-05, -0.5137, 0.858, -1.169e-05, -0.5137, 0.858, 1.162e-05, -0.5137, 0.858, 1.168e-05, -0.858, 0.5137, -1.164e-05, -0.858, 0.5137, -1.171e-05, -0.858, 0.5137, 1.162e-05, -0.858, 0.5137, 1.388e-05, -1.0, -1.502e-05, -1.384e-05, -1.0, -1.469e-05, 1.0, 1.382e-05, -1.279e-05, 1.0, -1.389e-05, -1.243e-05, 0.858, -1.176e-05, 0.5137, 0.858, 1.156e-05, 0.5137, 0.858, 1.169e-05, 0.5137, 0.858, -1.162e-05, 0.5137, 0.5137, -1.168e-05, 0.858, 0.5137, 1.164e-05, 0.858, 0.5137, 1.171e-05, 0.858, 0.5137, -1.162e-05, 0.858, -1.502e-05, -1.388e-05, 1.0, -1.469e-05, 1.384e-05, 1.0, -1.387e-05, 1.0, -1.502e-05, 1.384e-05, 1.0, -1.469e-05, 1.171e-05, 0.858, 0.5137, -1.161e-05, 0.858, 0.5137, -1.167e-05, 0.858, 0.5137, 1.164e-05, 0.858, 0.5137, 1.17e-05, 0.5137, 0.858, -1.162e-05, 0.5137, 0.858, -1.175e-05, 0.5137, 0.858, 1.157e-05, 0.5137, 0.858, 1.383e-05, -1.279e-05, 1.0, -1.388e-05, -1.243e-05, 1.0, 1.0, -1.502e-05, -1.387e-05, 1.0, -1.469e-05, 1.384e-05, 0.858, 0.5137, 1.171e-05, 0.858, 0.5137, -1.161e-05, 0.858, 0.5137, -1.167e-05, 0.858, 0.5137, 1.164e-05, 0.5137, 0.858, 1.17e-05, 0.5137, 0.858, -1.162e-05, 0.5137, 0.858, -1.175e-05, 0.5137, 0.858, 1.157e-05, -1.279e-05, 1.0, 1.383e-05, -1.243e-05, 1.0, -1.388e-05, 0.0, 0.0, -1.0, 0.0, 0.0, -1.0, 0.0, 0.0, -1.0, 0.0, 0.0, -1.0, 0.0, 0.0, -1.0, 0.0, 0.0, -1.0, 0.0, 0.0, -1.0, 0.0, 0.0, -1.0])] * 3)])

# ---- objects
ob_cube = bpy.data.objects.new('Cube', me_cube_001)

# ---- transforms, parenting, visibility, modifiers, constraints
ob_cube.location = (0.0, 0.0, 0.0)

# ---- collection membership
col_collection.objects.link(ob_cube)

# ---- scene / render settings (as saved in the file)
scene.frame_start = 1; scene.frame_end = 250; scene.frame_set(1)
scene.render.engine = 'BLENDER_EEVEE_NEXT'
scene.cycles.sampling_pattern = 'TABULATED_SOBOL'
bpy.context.view_layer.update()

# ---- added for rendering (the .blend has no active camera and no usable light): camera, sun
cam_auto = bpy.data.cameras.new('AutoCamera')
cam_auto.lens = 50.0
cam_auto.sensor_width = 36.0
cam_auto.clip_end = 1000.0
ob_auto_camera = bpy.data.objects.new('AutoCamera', cam_auto)
scene.collection.objects.link(ob_auto_camera)
ob_auto_camera.location = (1.60254, -1.92304, 1.28203)
ob_auto_camera.rotation_euler = (1.09748, -7.21219e-08, 0.694738)
scene.camera = ob_auto_camera
light_auto_sun = bpy.data.lights.new('AutoSun', 'SUN')
light_auto_sun.energy = 3.0
light_auto_sun.angle = 0.0523599
ob_auto_sun = bpy.data.objects.new('AutoSun', light_auto_sun)
scene.collection.objects.link(ob_auto_sun)
ob_auto_sun.rotation_euler = (0.872665, 0.174533, 0.523599)
bpy.context.view_layer.update()
